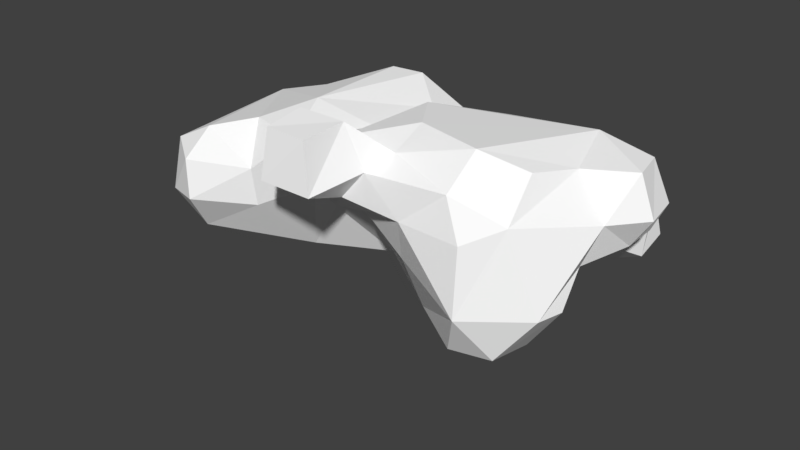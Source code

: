 # Source: Cloud_05_decimate.blend  (saved by Blender 2.77.0; exported with 4.5.12 LTS)
import bpy
from mathutils import Matrix  # noqa: F401  (used for matrix-valued properties, if any)

bpy.ops.wm.read_factory_settings(use_empty=True)
scene = bpy.context.scene
scene.name = 'Scene'

# ---- collections
col_collection_1 = bpy.data.collections.new('Collection 1'); scene.collection.children.link(col_collection_1)

# ---- materials (node trees are filled in below, after node groups)
mat_cloud_material_001 = bpy.data.materials.new('cloud_material.001')
mat_cloud_material_001.alpha_threshold = 0.0
mat_cloud_material_001.use_transparent_shadow = False
mat_cloud_material_001.diffuse_color = (1.0, 1.0, 1.0, 1.0)
mat_cloud_material_001.specular_color = (0.9, 0.9, 0.9)
mat_cloud_material_001.roughness = 0.5
mat_cloud_material_001.specular_intensity = 0.0

# ---- material node trees

# ---- world
world_world = bpy.data.worlds.new('World'); scene.world = world_world
world_world.color = (0.05088, 0.05088, 0.05088)
world_world.use_sun_shadow = False
world_world.sun_shadow_jitter_overblur = 0.0
world_world.cycles.sampling_method = 'MANUAL'

# ---- meshes
me_untitled_001 = bpy.data.meshes.new('Untitled.001')
me_untitled_001.from_pydata([(-0.02686, -0.4881, 0.2702), (-0.02686, -0.466, 0.2912), (-0.05119, -0.466, 0.2702), (0.06899, -0.4881, 0.2702), (0.06899, -0.466, 0.2912), (0.09334, -0.466, 0.2702), (-0.02686, -0.3663, 0.3008), (-0.06233, -0.3663, 0.2702), (0.06899, -0.3663, 0.3008), (0.1045, -0.3663, 0.2702), (-0.02686, -0.3286, 0.2702), (0.06899, -0.3269, 0.2702), (-0.02686, -0.5075, 0.1748), (-0.07264, -0.466, 0.1748), (0.06899, -0.5075, 0.1748), (0.1148, -0.466, 0.1748), (-0.1054, -0.3663, 0.1748), (0.1271, -0.3663, 0.1748), (-0.2186, -0.2851, 0.1748), (-0.1227, -0.3202, 0.1748), (-0.1227, -0.2667, 0.1871), (-0.02686, -0.2667, 0.1895), (0.06899, -0.2667, 0.2202), (0.1648, -0.3231, 0.1748), (0.1648, -0.2667, 0.2055), (0.3565, -0.3198, 0.1748), (0.3565, -0.2667, 0.2277), (-0.2186, -0.167, 0.2161), (-0.1227, -0.167, 0.196), (-0.02686, -0.1778, 0.1748), (0.06899, -0.167, 0.2323), (-0.02598, -0.167, 0.1748), (0.1648, -0.167, 0.2511), (0.3565, -0.167, 0.2605), (0.4524, -0.167, 0.2257), (0.5041, -0.167, 0.1748), (-0.1227, -0.06737, 0.2041), (-0.02686, -0.1455, 0.1748), (-0.02686, -0.06737, 0.1783), (0.06899, -0.06737, 0.2429), (0.4524, -0.06737, 0.2194), (0.5226, -0.06737, 0.1748), (-0.3334, 0.03228, 0.1748), (0.06899, 0.03228, 0.2129), (0.5482, -0.02611, 0.1748), (0.5482, 0.03228, 0.2149), (0.6441, 0.01595, 0.1748), (0.6441, 0.03228, 0.1864), (0.6567, 0.03228, 0.1748), (-0.2186, 0.1319, 0.2249), (-0.2898, 0.1319, 0.1748), (-0.1227, 0.1319, 0.2225), (0.1525, 0.1319, 0.1748), (0.2607, 0.1319, 0.2068), (0.4524, 0.1319, 0.2165), (0.5482, 0.1319, 0.2088), (0.6357, 0.1319, 0.1748), (-0.2186, 0.2316, 0.1753), (-0.2192, 0.2316, 0.1748), (-0.1227, 0.2316, 0.1851), (-0.1078, 0.2316, 0.1748), (0.4524, 0.187, 0.1748), (0.5482, 0.17, 0.1748), (-0.2186, 0.2322, 0.1748), (-0.1227, 0.2436, 0.1748), (-0.02686, -0.466, 0.1186), (0.06899, -0.466, 0.1186), (-0.5061, -0.3691, 0.07932), (-0.5061, -0.3663, 0.08228), (-0.5084, -0.3663, 0.07932), (-0.4103, -0.4203, 0.07932), (-0.4103, -0.3663, 0.1366), (-0.3144, -0.4008, 0.07932), (-0.3144, -0.3663, 0.1194), (-0.02686, -0.3663, 0.1017), (0.06899, -0.3663, 0.1057), (-0.5061, -0.2667, 0.1196), (-0.5403, -0.2667, 0.07932), (-0.4103, -0.2667, 0.1586), (-0.3144, -0.2667, 0.1744), (-0.2186, -0.3573, 0.07932), (-0.1227, -0.3479, 0.07932), (-0.02686, -0.3318, 0.07932), (0.06899, -0.3369, 0.07932), (0.1648, -0.3296, 0.07932), (0.2607, -0.3431, 0.07932), (0.3565, -0.3478, 0.07932), (0.4524, -0.326, 0.07932), (0.4524, -0.2667, 0.167), (0.5199, -0.2667, 0.07932), (-0.02686, -0.167, 0.1742), (0.5482, -0.167, 0.08462), (-0.5061, -0.06737, 0.1337), (-0.4103, -0.06737, 0.1477), (0.5482, -0.06737, 0.1295), (0.5999, -0.06737, 0.07932), (-0.5061, 0.03228, 0.1137), (-0.02686, 0.03228, 0.17), (0.6441, -0.02381, 0.07932), (0.687, 0.03228, 0.07932), (-0.5061, 0.07696, 0.07932), (-0.3928, 0.1319, 0.07932), (-0.02686, 0.1319, 0.1665), (0.672, 0.1319, 0.07932), (-0.02686, 0.2316, 0.1417), (0.2607, 0.2316, 0.1181), (0.5482, 0.2287, 0.07932), (0.6441, 0.1601, 0.07932), (-0.3144, 0.2425, 0.07932), (-0.2186, 0.3312, 0.08402), (-0.224, 0.3312, 0.07932), (-0.02686, 0.2908, 0.07932), (0.06899, 0.24, 0.07932), (-0.2186, 0.3354, 0.07932), (-0.1227, 0.336, 0.07932), (-0.5061, -0.3894, -0.01613), (-0.5257, -0.3663, -0.01613), (-0.4103, -0.4341, -0.01613), (-0.3144, -0.412, -0.01613), (-0.5828, -0.2667, -0.01613), (-0.2186, -0.3553, -0.01613), (-0.02686, -0.2667, 0.01717), (-0.03759, -0.2667, -0.01613), (0.06899, -0.2667, 0.03256), (0.2607, -0.3342, -0.01613), (0.3565, -0.352, -0.01613), (-0.6019, -0.2217, -0.01613), (-0.6019, -0.167, 0.02625), (-0.6396, -0.167, -0.01613), (-0.02686, -0.259, -0.01613), (0.06899, -0.2471, -0.01613), (0.5843, -0.167, -0.01613), (-0.6019, -0.06737, 0.06443), (-0.6652, -0.06737, -0.01613), (0.5735, -0.06737, -0.01613), (-0.6019, 0.03228, 0.02279), (-0.6318, 0.03228, -0.01613), (0.6441, 0.03228, 0.007683), (0.6076, 0.03228, -0.01613), (-0.6019, 0.06723, -0.01613), (-0.5061, 0.1318, -0.01613), (-0.5056, 0.1319, -0.01613), (0.6441, 0.1319, 0.03006), (0.6184, 0.1319, -0.01613), (-0.4103, 0.1794, -0.01613), (0.5824, 0.2316, -0.01613), (-0.3144, 0.3017, -0.01613), (-0.02686, 0.3175, -0.01613), (-0.08825, 0.3312, -0.01613), (0.06899, 0.3132, -0.01613), (0.2607, 0.3129, -0.01613), (0.4524, 0.3312, 0.01201), (0.3915, 0.3312, -0.01613), (0.5482, 0.3211, -0.01613), (0.5357, 0.3312, -0.01613), (-0.2186, 0.3619, -0.01613), (-0.1227, 0.354, -0.01613), (0.4524, 0.361, -0.01613), (-0.5061, -0.3332, -0.1116), (0.1648, -0.2667, -0.04218), (0.2607, -0.3102, -0.1116), (0.2108, -0.2667, -0.1116), (0.3565, -0.3516, -0.1116), (0.4524, -0.348, -0.1116), (0.5598, -0.2667, -0.1116), (-0.6019, -0.2264, -0.1116), (-0.6559, -0.167, -0.1116), (-0.1227, -0.2624, -0.1116), (0.582, -0.167, -0.1116), (-0.6762, -0.06737, -0.1116), (0.5482, -0.06737, -0.05196), (-0.6468, 0.03228, -0.1116), (0.4524, 0.03228, -0.09606), (0.4404, 0.03228, -0.1116), (0.5482, 0.03228, -0.03504), (-0.6019, 0.08224, -0.1116), (-0.5061, 0.1319, -0.01915), (0.4524, 0.07563, -0.1116), (0.5482, 0.1319, -0.07869), (-0.5061, 0.142, -0.1116), (-0.4103, 0.1912, -0.1116), (0.5482, 0.1872, -0.1116), (0.5756, 0.2316, -0.1116), (-0.3144, 0.2986, -0.1116), (-0.2281, 0.3312, -0.1116), (-0.1227, 0.3312, -0.06617), (-0.1995, 0.3312, -0.1116), (-0.02686, 0.3189, -0.1116), (0.06899, 0.3312, -0.0727), (0.02466, 0.3312, -0.1116), (0.1648, 0.3312, -0.03595), (0.5482, 0.3312, -0.03333), (0.5668, 0.3312, -0.1116), (-0.2186, 0.3369, -0.1116), (0.06899, 0.3561, -0.1116), (0.1648, 0.377, -0.1116), (0.2607, 0.3542, -0.1116), (0.3565, 0.3556, -0.1116), (0.4524, 0.3834, -0.1116), (0.5482, 0.3524, -0.1116), (-0.4103, -0.3663, -0.129), (0.3565, -0.32, -0.207), (0.2687, -0.2667, -0.207), (0.4524, -0.3093, -0.207), (0.5028, -0.2667, -0.207), (-0.6019, -0.177, -0.207), (-0.6114, -0.167, -0.207), (-0.5061, -0.2359, -0.207), (-0.4103, -0.2443, -0.207), (-0.3144, -0.167, -0.1992), (-0.1227, -0.167, -0.1858), (-0.02686, -0.167, -0.1414), (0.06899, -0.167, -0.1207), (0.1708, -0.167, -0.207), (0.525, -0.167, -0.207), (-0.6453, -0.06737, -0.207), (0.06899, -0.06737, -0.195), (0.4524, -0.06737, -0.1916), (-0.6027, 0.03228, -0.207), (-0.02686, -0.0481, -0.207), (0.3565, 0.03228, -0.191), (-0.6019, 0.03318, -0.207), (-0.5061, 0.1093, -0.207), (0.337, 0.1319, -0.207), (0.4524, 0.1319, -0.1492), (-0.4103, 0.1402, -0.207), (0.4524, 0.2316, -0.1998), (0.5482, 0.2316, -0.1559), (-0.2186, 0.3312, -0.1182), (-0.1227, 0.2813, -0.207), (-0.02686, 0.2865, -0.207), (0.04195, 0.3312, -0.207), (0.3565, 0.3312, -0.1499), (0.2729, 0.3312, -0.207), (0.4524, 0.3312, -0.186), (0.5482, 0.3312, -0.1414), (0.06899, 0.3521, -0.207), (0.1648, 0.3756, -0.207), (0.3565, -0.2667, -0.2594), (0.4524, -0.2667, -0.2463), (-0.6019, -0.167, -0.2163), (-0.5061, -0.167, -0.2735), (-0.4103, -0.167, -0.2674), (0.2607, -0.167, -0.2593), (0.3565, -0.167, -0.2762), (0.4524, -0.167, -0.2612), (-0.6019, -0.06737, -0.2587), (-0.5061, -0.07662, -0.3025), (-0.5139, -0.06737, -0.3025), (-0.4103, -0.06737, -0.2968), (-0.3144, -0.06737, -0.2359), (-0.2186, -0.06737, -0.2183), (-0.1227, -0.06737, -0.2345), (0.1648, -0.06737, -0.2485), (0.2607, -0.06737, -0.26), (0.3565, -0.06737, -0.2381), (-0.6019, 0.03228, -0.2081), (-0.5061, 0.03228, -0.2877), (-0.4103, 0.03228, -0.285), (-0.3144, 0.03228, -0.2756), (-0.2186, 0.03228, -0.2894), (-0.1227, 0.03228, -0.2856), (-0.02686, 0.03228, -0.26), (0.1648, 0.03228, -0.2623), (0.2607, 0.03228, -0.2546), (-0.3144, 0.1319, -0.2746), (-0.2186, 0.1017, -0.3025), (-0.2407, 0.1319, -0.3025), (-0.1227, 0.09942, -0.3025), (-0.02686, 0.1319, -0.3018), (-0.03206, 0.1319, -0.3025), (0.06899, 0.1319, -0.299), (-0.3144, 0.2316, -0.2218), (-0.2186, 0.1583, -0.3025), (-0.2186, 0.2316, -0.2776), (-0.02686, 0.1361, -0.3025), (0.1648, 0.1588, -0.3025), (0.2145, 0.2316, -0.3025), (0.3565, 0.2316, -0.213), (-0.1227, 0.2348, -0.3025), (-0.02686, 0.2798, -0.3025), (0.06899, 0.2962, -0.3025), (0.1648, 0.3312, -0.2704), (-0.5061, -0.06737, -0.3073), (-0.2186, 0.1319, -0.3189), (-0.1227, 0.1229, -0.3979), (-0.1331, 0.1319, -0.3979), (-0.02686, 0.1075, -0.3979), (-0.02686, 0.1319, -0.3079), (0.01276, 0.1319, -0.3979), (-0.1688, 0.2316, -0.3979), (0.1648, 0.2316, -0.3293), (0.07378, 0.2316, -0.3979), (-0.1227, 0.3085, -0.3979), (-0.02686, 0.3312, -0.3939), (-0.03717, 0.3312, -0.3979), (-0.02405, 0.3312, -0.3979), (-0.02686, 0.3329, -0.3979), (-0.1227, 0.1319, -0.444), (-0.02686, 0.1252, -0.4934), (-0.06594, 0.1319, -0.4934), (-0.01662, 0.1319, -0.4934), (-0.1227, 0.1582, -0.4934), (-0.1507, 0.2316, -0.4934), (0.03335, 0.2316, -0.4934), (-0.1227, 0.278, -0.4934), (-0.02686, 0.3051, -0.4934), (-0.02686, 0.3312, -0.4071), (-0.02686, 0.1319, -0.5009), (-0.1227, 0.2316, -0.521), (-0.02686, 0.2316, -0.5368)], [], [(0, 1, 2), (3, 4, 1), (3, 1, 0), (5, 4, 3), (2, 1, 6), (2, 6, 7), (1, 4, 8), (1, 8, 6), (4, 5, 9), (4, 9, 8), (7, 6, 10), (6, 8, 11), (6, 11, 10), (8, 9, 11), (0, 2, 13), (0, 13, 12), (3, 0, 12), (3, 12, 14), (5, 3, 14), (5, 14, 15), (2, 7, 16), (2, 16, 13), (9, 5, 15), (9, 15, 17), (19, 20, 18), (7, 10, 21), (21, 20, 19), (19, 16, 7), (7, 21, 19), (10, 11, 22), (10, 22, 21), (11, 9, 17), (17, 23, 24), (24, 22, 11), (11, 17, 24), (25, 26, 24), (25, 24, 23), (88, 26, 25), (79, 18, 27), (18, 20, 28), (18, 28, 27), (20, 21, 29), (21, 22, 30), (21, 30, 31), (21, 31, 29), (22, 24, 32), (22, 32, 30), (24, 26, 32), (26, 33, 32), (26, 88, 34), (26, 34, 33), (35, 34, 88), (27, 28, 36), (28, 20, 37), (28, 37, 38), (28, 38, 36), (31, 30, 39), (31, 39, 38), (31, 38, 37), (30, 32, 39), (33, 34, 40), (34, 35, 41), (34, 41, 40), (27, 36, 51), (36, 38, 97), (36, 97, 51), (38, 39, 43), (38, 43, 97), (32, 33, 54), (32, 54, 39), (33, 40, 54), (40, 41, 44), (40, 44, 45), (40, 45, 54), (46, 47, 45), (46, 45, 44), (48, 47, 46), (42, 27, 49), (42, 49, 50), (27, 51, 49), (51, 97, 102), (43, 52, 97), (43, 39, 53), (43, 53, 52), (39, 54, 53), (54, 45, 55), (45, 47, 56), (45, 56, 55), (47, 48, 56), (50, 49, 57), (50, 57, 58), (49, 51, 59), (49, 59, 57), (51, 102, 60), (51, 60, 59), (53, 54, 61), (54, 55, 62), (54, 62, 61), (55, 56, 62), (58, 57, 63), (57, 59, 64), (57, 64, 63), (59, 60, 64), (12, 13, 65), (14, 12, 65), (14, 65, 66), (15, 14, 66), (67, 68, 69), (70, 71, 68), (70, 68, 67), (72, 73, 71), (72, 71, 70), (80, 73, 72), (13, 16, 74), (13, 74, 65), (66, 65, 74), (66, 74, 75), (17, 15, 66), (17, 66, 75), (69, 68, 76), (69, 76, 77), (68, 71, 78), (68, 78, 76), (71, 73, 79), (71, 79, 78), (79, 73, 80), (18, 79, 80), (19, 18, 80), (19, 80, 81), (16, 19, 81), (16, 81, 82), (16, 82, 74), (75, 74, 82), (75, 82, 83), (23, 17, 75), (23, 75, 83), (23, 83, 84), (25, 23, 84), (25, 84, 85), (25, 85, 86), (88, 25, 86), (88, 86, 87), (89, 88, 87), (77, 76, 92), (76, 78, 93), (76, 93, 92), (78, 79, 93), (20, 29, 90), (29, 31, 90), (88, 89, 91), (35, 88, 91), (77, 92, 132), (79, 27, 93), (37, 20, 90), (31, 37, 90), (41, 35, 91), (41, 91, 94), (91, 95, 94), (132, 92, 96), (132, 96, 135), (92, 93, 96), (27, 42, 96), (27, 96, 93), (44, 41, 94), (46, 44, 94), (46, 94, 95), (46, 95, 98), (48, 46, 98), (48, 98, 99), (135, 96, 100), (96, 101, 100), (101, 96, 42), (42, 50, 101), (97, 52, 102), (56, 48, 99), (56, 99, 103), (50, 58, 101), (60, 102, 104), (102, 52, 112), (102, 112, 104), (52, 105, 112), (52, 53, 105), (53, 61, 105), (61, 62, 106), (62, 56, 107), (62, 107, 106), (56, 103, 107), (58, 63, 109), (109, 110, 108), (108, 101, 58), (58, 109, 108), (63, 64, 109), (64, 60, 104), (104, 111, 114), (64, 104, 114), (104, 112, 111), (110, 109, 113), (109, 64, 114), (109, 114, 113), (67, 69, 116), (67, 116, 115), (70, 67, 115), (70, 115, 117), (72, 70, 117), (72, 117, 118), (80, 72, 118), (80, 118, 120), (69, 77, 119), (69, 119, 116), (81, 80, 120), (81, 120, 82), (82, 122, 121), (83, 82, 121), (83, 121, 123), (84, 83, 123), (84, 123, 159), (85, 84, 159), (85, 159, 124), (86, 85, 124), (86, 124, 125), (87, 86, 125), (87, 125, 163), (89, 87, 163), (126, 127, 128), (77, 127, 126), (77, 126, 119), (121, 122, 129), (123, 121, 129), (123, 129, 130), (159, 123, 130), (91, 89, 131), (128, 127, 132), (128, 132, 133), (77, 132, 127), (95, 91, 131), (95, 131, 134), (133, 132, 135), (133, 135, 136), (98, 95, 134), (98, 134, 138), (98, 138, 137), (99, 98, 137), (136, 135, 139), (135, 100, 140), (135, 140, 139), (100, 101, 141), (100, 141, 140), (137, 138, 143), (137, 143, 142), (103, 99, 137), (103, 137, 142), (141, 101, 144), (106, 107, 142), (142, 143, 145), (106, 142, 145), (107, 103, 142), (101, 108, 146), (101, 146, 144), (108, 110, 146), (114, 111, 147), (114, 147, 148), (111, 112, 149), (111, 149, 147), (112, 190, 149), (112, 105, 150), (112, 150, 190), (105, 61, 151), (105, 151, 152), (105, 152, 150), (106, 153, 154), (154, 151, 61), (61, 106, 154), (106, 145, 153), (110, 113, 155), (110, 155, 146), (113, 114, 156), (113, 156, 155), (114, 148, 156), (152, 151, 157), (151, 154, 157), (115, 116, 158), (117, 115, 158), (117, 158, 200), (118, 117, 200), (116, 119, 165), (116, 165, 158), (120, 118, 200), (120, 200, 167), (82, 120, 167), (122, 82, 167), (124, 159, 161), (124, 161, 160), (125, 124, 160), (125, 160, 162), (163, 125, 162), (89, 163, 164), (126, 128, 166), (126, 166, 165), (119, 126, 165), (129, 122, 167), (129, 167, 211), (130, 129, 211), (130, 211, 212), (159, 130, 212), (159, 212, 161), (131, 89, 164), (131, 164, 168), (128, 133, 169), (128, 169, 166), (134, 131, 168), (134, 168, 170), (133, 136, 171), (133, 171, 169), (170, 173, 172), (170, 172, 174), (138, 134, 170), (138, 170, 174), (136, 139, 175), (136, 175, 171), (139, 140, 176), (139, 176, 179), (139, 179, 175), (140, 141, 176), (172, 173, 177), (174, 172, 177), (174, 177, 178), (143, 138, 174), (143, 174, 178), (141, 144, 180), (141, 180, 179), (141, 179, 176), (178, 177, 181), (145, 143, 178), (145, 178, 181), (145, 181, 182), (144, 146, 183), (144, 183, 180), (146, 184, 183), (185, 187, 186), (148, 147, 187), (148, 187, 185), (147, 149, 188), (147, 188, 189), (147, 189, 187), (149, 190, 188), (190, 150, 196), (150, 197, 196), (150, 152, 197), (154, 153, 191), (153, 145, 182), (153, 182, 192), (153, 192, 191), (146, 155, 193), (146, 193, 184), (155, 156, 185), (155, 185, 186), (155, 186, 193), (156, 148, 185), (189, 188, 194), (188, 190, 195), (188, 195, 194), (190, 196, 195), (152, 157, 198), (152, 198, 197), (157, 154, 191), (157, 191, 199), (157, 199, 198), (191, 192, 199), (158, 208, 200), (200, 208, 167), (160, 161, 202), (162, 160, 202), (162, 202, 201), (163, 162, 201), (163, 201, 203), (164, 163, 203), (164, 203, 204), (165, 166, 206), (165, 206, 205), (165, 205, 207), (165, 207, 158), (208, 158, 207), (167, 208, 209), (167, 209, 210), (211, 167, 210), (161, 212, 213), (213, 202, 161), (168, 164, 204), (168, 204, 214), (166, 169, 215), (166, 215, 206), (210, 209, 251), (211, 210, 219), (211, 219, 212), (213, 212, 216), (170, 214, 217), (170, 168, 214), (169, 171, 218), (169, 218, 215), (216, 212, 219), (255, 220, 173), (173, 217, 255), (173, 170, 217), (171, 175, 221), (171, 221, 218), (175, 179, 222), (175, 222, 221), (179, 225, 222), (177, 173, 220), (177, 220, 223), (177, 223, 224), (179, 180, 225), (224, 223, 278), (224, 278, 226), (181, 177, 224), (181, 224, 226), (181, 226, 227), (182, 181, 227), (180, 183, 272), (180, 272, 225), (183, 184, 228), (183, 228, 272), (186, 187, 229), (186, 229, 228), (187, 230, 229), (187, 189, 231), (187, 231, 230), (232, 278, 233), (226, 278, 232), (226, 232, 234), (227, 226, 234), (227, 234, 235), (192, 182, 227), (192, 227, 235), (184, 193, 228), (193, 186, 228), (189, 194, 236), (189, 236, 231), (194, 195, 237), (194, 237, 236), (195, 196, 233), (195, 233, 237), (196, 197, 232), (196, 232, 233), (197, 198, 234), (197, 234, 232), (198, 199, 235), (198, 235, 234), (199, 192, 235), (201, 202, 238), (203, 201, 238), (203, 238, 239), (204, 203, 239), (205, 206, 240), (207, 205, 240), (207, 240, 241), (208, 207, 241), (208, 241, 242), (209, 208, 242), (202, 213, 243), (202, 243, 244), (202, 244, 238), (239, 238, 244), (239, 244, 245), (214, 204, 239), (214, 239, 245), (206, 215, 246), (206, 246, 240), (241, 240, 246), (241, 246, 248), (241, 248, 247), (242, 241, 247), (242, 247, 249), (209, 242, 249), (209, 249, 250), (251, 209, 250), (210, 251, 252), (219, 210, 252), (213, 216, 253), (213, 253, 254), (213, 254, 243), (244, 243, 254), (244, 254, 255), (217, 245, 244), (217, 244, 255), (217, 214, 245), (215, 218, 256), (215, 256, 246), (248, 246, 256), (248, 256, 257), (249, 257, 258), (250, 249, 258), (250, 258, 259), (251, 250, 259), (251, 259, 260), (252, 251, 260), (252, 260, 261), (219, 252, 261), (219, 261, 262), (216, 219, 262), (216, 263, 253), (254, 253, 263), (254, 263, 264), (220, 255, 254), (220, 254, 264), (218, 221, 256), (221, 222, 257), (221, 257, 256), (222, 225, 258), (222, 258, 257), (259, 258, 225), (259, 225, 265), (260, 259, 265), (260, 265, 267), (260, 267, 266), (261, 260, 266), (261, 266, 268), (262, 261, 268), (262, 268, 270), (262, 270, 269), (216, 262, 269), (216, 269, 271), (263, 216, 271), (263, 271, 276), (264, 263, 276), (223, 220, 264), (225, 272, 265), (267, 265, 272), (267, 272, 274), (267, 274, 273), (274, 279, 273), (269, 270, 275), (271, 269, 275), (264, 276, 277), (278, 223, 264), (278, 264, 277), (272, 228, 274), (228, 229, 279), (228, 279, 274), (229, 230, 280), (229, 280, 279), (230, 231, 281), (230, 281, 280), (233, 278, 277), (233, 277, 282), (231, 236, 281), (236, 237, 282), (236, 282, 281), (237, 233, 282), (247, 248, 283), (249, 247, 283), (248, 257, 283), (257, 249, 283), (266, 267, 284), (268, 266, 284), (268, 284, 286), (268, 286, 285), (270, 268, 285), (270, 285, 287), (270, 287, 288), (289, 288, 287), (267, 273, 284), (273, 279, 290), (273, 290, 286), (273, 286, 284), (275, 270, 288), (271, 275, 288), (271, 288, 289), (271, 289, 292), (276, 271, 292), (276, 292, 291), (277, 276, 291), (279, 293, 290), (279, 280, 294), (279, 294, 295), (279, 295, 293), (280, 281, 292), (280, 292, 296), (280, 296, 294), (281, 282, 291), (281, 291, 292), (282, 277, 291), (295, 294, 297), (294, 296, 297), (285, 286, 298), (287, 285, 298), (287, 298, 300), (287, 300, 299), (289, 287, 299), (289, 299, 301), (286, 290, 303), (286, 303, 302), (286, 302, 298), (300, 298, 302), (292, 289, 301), (292, 301, 304), (290, 293, 305), (290, 305, 303), (293, 295, 307), (293, 307, 306), (293, 306, 305), (296, 292, 304), (306, 307, 296), (296, 304, 306), (295, 297, 307), (297, 296, 307), (299, 300, 308), (301, 299, 308), (302, 303, 309), (300, 302, 309), (300, 309, 310), (300, 310, 308), (304, 301, 308), (304, 308, 310), (303, 305, 309), (305, 306, 310), (305, 310, 309), (306, 304, 310)])
me_untitled_001.materials.append(mat_cloud_material_001)
me_untitled_001.use_remesh_preserve_volume = False
me_untitled_001.use_remesh_preserve_attributes = False
me_untitled_001.use_mirror_vertex_groups = False
me_untitled_001.update()
me_untitled_001.normals_split_custom_set([tuple(v) for v in zip(*[iter([-0.5307, -0.5834, 0.6149, -0.5307, -0.5834, 0.6149, -0.5307, -0.5834, 0.6149, -6.333e-05, -0.6883, 0.7254, -6.333e-05, -0.6883, 0.7254, -6.333e-05, -0.6883, 0.7254, -6.336e-05, -0.6883, 0.7254, -6.336e-05, -0.6883, 0.7254, -6.336e-05, -0.6883, 0.7254, 0.5307, -0.5834, 0.6149, 0.5307, -0.5834, 0.6149, 0.5307, -0.5834, 0.6149, -0.6517, -0.07242, 0.755, -0.6517, -0.07242, 0.755, -0.6517, -0.07242, 0.755, -0.651, -0.07277, 0.7556, -0.651, -0.07277, 0.7556, -0.651, -0.07277, 0.7556, -8.736e-05, -0.09547, 0.9954, -8.736e-05, -0.09547, 0.9954, -8.736e-05, -0.09547, 0.9954, -8.231e-05, -0.09548, 0.9954, -8.231e-05, -0.09548, 0.9954, -8.231e-05, -0.09548, 0.9954, 0.6516, -0.07285, 0.755, 0.6516, -0.07285, 0.755, 0.6516, -0.07285, 0.755, 0.6509, -0.07248, 0.7557, 0.6509, -0.07248, 0.7557, 0.6509, -0.07248, 0.7557, -0.5562, 0.5232, 0.6456, -0.5562, 0.5232, 0.6456, -0.5562, 0.5232, 0.6456, -6.546e-05, 0.6129, 0.7902, -6.546e-05, 0.6129, 0.7902, -6.546e-05, 0.6129, 0.7902, -0.01115, 0.6296, 0.7769, -0.01115, 0.6296, 0.7769, -0.01115, 0.6296, 0.7769, 0.5627, 0.5067, 0.6532, 0.5627, 0.5067, 0.6532, 0.5627, 0.5067, 0.6532, -0.6654, -0.7314, 0.1495, -0.6654, -0.7314, 0.1495, -0.6654, -0.7314, 0.1495, -0.6643, -0.7325, 0.1487, -0.6643, -0.7325, 0.1487, -0.6643, -0.7325, 0.1487, -9.019e-05, -0.98, 0.1989, -9.019e-05, -0.98, 0.1989, -9.019e-05, -0.98, 0.1989, -8.23e-05, -0.98, 0.1989, -8.23e-05, -0.98, 0.1989, -8.23e-05, -0.98, 0.1989, 0.6654, -0.7315, 0.1485, 0.6654, -0.7315, 0.1485, 0.6654, -0.7315, 0.1485, 0.6642, -0.7325, 0.1492, 0.6642, -0.7325, 0.1492, 0.6642, -0.7325, 0.1492, -0.9068, -0.1014, 0.4091, -0.9068, -0.1014, 0.4091, -0.9068, -0.1014, 0.4091, -0.9291, -0.3054, 0.2087, -0.9291, -0.3054, 0.2087, -0.9291, -0.3054, 0.2087, 0.9699, -0.1084, 0.2179, 0.9699, -0.1084, 0.2179, 0.9699, -0.1084, 0.2179, 0.9662, -0.1191, 0.2286, 0.9662, -0.1191, 0.2286, 0.9662, -0.1191, 0.2286, -0.0818, -0.2234, 0.9713, -0.0818, -0.2234, 0.9713, -0.0818, -0.2234, 0.9713, -0.6448, 0.6065, 0.4653, -0.6448, 0.6065, 0.4653, -0.6448, 0.6065, 0.4653, -0.0245, -0.2241, 0.9743, -0.0245, -0.2241, 0.9743, -0.0245, -0.2241, 0.9743, -0.8625, -0.3237, 0.3891, -0.8625, -0.3237, 0.3891, -0.8625, -0.3237, 0.3891, -0.4571, 0.6525, 0.6045, -0.4571, 0.6525, 0.6045, -0.4571, 0.6525, 0.6045, -0.01131, 0.6386, 0.7694, -0.01131, 0.6386, 0.7694, -0.01131, 0.6386, 0.7694, -0.1916, 0.7787, 0.5974, -0.1916, 0.7787, 0.5974, -0.1916, 0.7787, 0.5974, 0.7319, 0.659, 0.1732, 0.7319, 0.659, 0.1732, 0.7319, 0.659, 0.1732, 0.4789, -0.4191, 0.7714, 0.4789, -0.4191, 0.7714, 0.4789, -0.4191, 0.7714, 0.1177, 0.6342, 0.7641, 0.1177, 0.6342, 0.7641, 0.1177, 0.6342, 0.7641, 0.6758, -0.4386, 0.5923, 0.6758, -0.4386, 0.5923, 0.6758, -0.4386, 0.5923, -0.08185, -0.7031, 0.7064, -0.08185, -0.7031, 0.7064, -0.08185, -0.7031, 0.7064, 0.00832, -0.4774, 0.8787, 0.00832, -0.4774, 0.8787, 0.00832, -0.4774, 0.8787, 0.4095, -0.6436, 0.6466, 0.4095, -0.6436, 0.6466, 0.4095, -0.6436, 0.6466, -0.06693, -0.33, 0.9416, -0.06693, -0.33, 0.9416, -0.06693, -0.33, 0.9416, -0.1101, -0.08868, 0.99, -0.1101, -0.08868, 0.99, -0.1101, -0.08868, 0.99, 0.1945, -0.3244, 0.9257, 0.1945, -0.3244, 0.9257, 0.1945, -0.3244, 0.9257, -0.0248, 0.1634, 0.9862, -0.0248, 0.1634, 0.9862, -0.0248, 0.1634, 0.9862, -0.3034, -0.1143, 0.946, -0.3034, -0.1143, 0.946, -0.3034, -0.1143, 0.946, -0.5135, 0.1298, 0.8482, -0.5135, 0.1298, 0.8482, -0.5135, 0.1298, 0.8482, -0.8961, 0.07255, 0.4379, -0.8961, 0.07255, 0.4379, -0.8961, 0.07255, 0.4379, 0.1387, -0.4123, 0.9004, 0.1387, -0.4123, 0.9004, 0.1387, -0.4123, 0.9004, -0.1914, -0.1177, 0.9744, -0.1914, -0.1177, 0.9744, -0.1914, -0.1177, 0.9744, -0.1048, -0.414, 0.9042, -0.1048, -0.414, 0.9042, -0.1048, -0.414, 0.9042, -0.04662, -0.3126, 0.9487, -0.04662, -0.3126, 0.9487, -0.04662, -0.3126, 0.9487, 0.479, -0.4455, 0.7563, 0.479, -0.4455, 0.7563, 0.479, -0.4455, 0.7563, 0.3264, -0.2958, 0.8978, 0.3264, -0.2958, 0.8978, 0.3264, -0.2958, 0.8978, 0.647, -0.387, 0.657, 0.647, -0.387, 0.657, 0.647, -0.387, 0.657, 0.205, -0.07965, 0.9755, 0.205, -0.07965, 0.9755, 0.205, -0.07965, 0.9755, 0.234, -0.08674, 0.9684, 0.234, -0.08674, 0.9684, 0.234, -0.08674, 0.9684, 0.2255, -0.04389, 0.9733, 0.2255, -0.04389, 0.9733, 0.2255, -0.04389, 0.9733, 0.2596, -0.07859, 0.9625, 0.2596, -0.07859, 0.9625, 0.2596, -0.07859, 0.9625, -0.5157, -0.0909, 0.8519, -0.5157, -0.0909, 0.8519, -0.5157, -0.0909, 0.8519, -0.5586, -0.03421, 0.8287, -0.5586, -0.03421, 0.8287, -0.5586, -0.03421, 0.8287, -0.7422, -0.03019, 0.6695, -0.7422, -0.03019, 0.6695, -0.7422, -0.03019, 0.6695, -0.1917, -0.1041, 0.9759, -0.1917, -0.1041, 0.9759, -0.1917, -0.1041, 0.9759, 0.3411, 0.05886, 0.9382, 0.3411, 0.05886, 0.9382, 0.3411, 0.05886, 0.9382, 0.6958, -0.1292, 0.7065, 0.6958, -0.1292, 0.7065, 0.6958, -0.1292, 0.7065, 0.5359, 0.05287, 0.8426, 0.5359, 0.05287, 0.8426, 0.5359, 0.05287, 0.8426, 0.2149, -0.08956, 0.9725, 0.2149, -0.08956, 0.9725, 0.2149, -0.08956, 0.9725, 0.2595, 0.07999, 0.9624, 0.2595, 0.07999, 0.9624, 0.2595, 0.07999, 0.9624, 0.4103, -0.08362, 0.9081, 0.4103, -0.08362, 0.9081, 0.4103, -0.08362, 0.9081, -0.5423, 0.2422, 0.8045, -0.5423, 0.2422, 0.8045, -0.5423, 0.2422, 0.8045, -0.4072, 0.07565, 0.9102, -0.4072, 0.07565, 0.9102, -0.4072, 0.07565, 0.9102, -0.04845, 0.1606, 0.9858, -0.04845, 0.1606, 0.9858, -0.04845, 0.1606, 0.9858, 0.0173, 0.09843, 0.995, 0.0173, 0.09843, 0.995, 0.0173, 0.09843, 0.995, 0.3822, 0.01343, 0.924, 0.3822, 0.01343, 0.924, 0.3822, 0.01343, 0.924, 0.5091, -0.3167, 0.8004, 0.5091, -0.3167, 0.8004, 0.5091, -0.3167, 0.8004, 0.5316, -0.4801, 0.6977, 0.5316, -0.4801, 0.6977, 0.5316, -0.4801, 0.6977, 0.03144, 0.01452, 0.9994, 0.03144, 0.01452, 0.9994, 0.03144, 0.01452, 0.9994, 0.2357, -0.5639, 0.7915, 0.2357, -0.5639, 0.7915, 0.2357, -0.5639, 0.7915, 0.2414, -0.5501, 0.7995, 0.2414, -0.5501, 0.7995, 0.2414, -0.5501, 0.7995, 0.6014, -0.4636, 0.6507, 0.6014, -0.4636, 0.6507, 0.6014, -0.4636, 0.6507, -0.3801, -0.02704, 0.9246, -0.3801, -0.02704, 0.9246, -0.3801, -0.02704, 0.9246, -0.5581, 0.2442, 0.7931, -0.5581, 0.2442, 0.7931, -0.5581, 0.2442, 0.7931, 0.02494, -0.02922, 0.9993, 0.02494, -0.02922, 0.9993, 0.02494, -0.02922, 0.9993, 0.5043, 0.03051, 0.863, 0.5043, 0.03051, 0.863, 0.5043, 0.03051, 0.863, -0.3359, 0.5688, 0.7508, -0.3359, 0.5688, 0.7508, -0.3359, 0.5688, 0.7508, -0.1185, 0.2863, 0.9508, -0.1185, 0.2863, 0.9508, -0.1185, 0.2863, 0.9508, -0.2429, 0.5175, 0.8205, -0.2429, 0.5175, 0.8205, -0.2429, 0.5175, 0.8205, -0.04936, 0.2238, 0.9734, -0.04936, 0.2238, 0.9734, -0.04936, 0.2238, 0.9734, 0.08055, 0.06183, 0.9948, 0.08055, 0.06183, 0.9948, 0.08055, 0.06183, 0.9948, 0.2828, 0.1346, 0.9497, 0.2828, 0.1346, 0.9497, 0.2828, 0.1346, 0.9497, 0.3615, 0.05784, 0.9306, 0.3615, 0.05784, 0.9306, 0.3615, 0.05784, 0.9306, 0.6719, 0.1413, 0.727, 0.6719, 0.1413, 0.727, 0.6719, 0.1413, 0.727, -0.5331, 0.3768, 0.7575, -0.5331, 0.3768, 0.7575, -0.5331, 0.3768, 0.7575, -0.5919, 0.4193, 0.6884, -0.5919, 0.4193, 0.6884, -0.5919, 0.4193, 0.6884, 0.02336, 0.3516, 0.9358, 0.02336, 0.3516, 0.9358, 0.02336, 0.3516, 0.9358, -0.09051, 0.4435, 0.8917, -0.09051, 0.4435, 0.8917, -0.09051, 0.4435, 0.8917, 0.478, 0.32, 0.818, 0.478, 0.32, 0.818, 0.478, 0.32, 0.818, 0.5412, 0.2958, 0.7872, 0.5412, 0.2958, 0.7872, 0.5412, 0.2958, 0.7872, -0.04038, 0.6034, 0.7964, -0.04038, 0.6034, 0.7964, -0.04038, 0.6034, 0.7964, 0.06031, 0.6645, 0.7448, 0.06031, 0.6645, 0.7448, 0.06031, 0.6645, 0.7448, 0.1066, 0.6004, 0.7925, 0.1066, 0.6004, 0.7925, 0.1066, 0.6004, 0.7925, 0.2784, 0.6394, 0.7167, 0.2784, 0.6394, 0.7167, 0.2784, 0.6394, 0.7167, -0.5536, 0.5283, 0.6438, -0.5536, 0.5283, 0.6438, -0.5536, 0.5283, 0.6438, -0.07704, 0.6466, 0.7589, -0.07704, 0.6466, 0.7589, -0.07704, 0.6466, 0.7589, -0.0752, 0.6325, 0.7709, -0.0752, 0.6325, 0.7709, -0.0752, 0.6325, 0.7709, 0.4636, 0.5746, 0.6744, 0.4636, 0.5746, 0.6744, 0.4636, 0.5746, 0.6744, -0.5892, -0.6498, -0.4802, -0.5892, -0.6498, -0.4802, -0.5892, -0.6498, -0.4802, -6.747e-05, -0.8042, -0.5943, -6.747e-05, -0.8042, -0.5943, -6.747e-05, -0.8042, -0.5943, -6.801e-05, -0.8042, -0.5943, -6.801e-05, -0.8042, -0.5943, -6.801e-05, -0.8042, -0.5943, 0.5892, -0.6498, -0.4802, 0.5892, -0.6498, -0.4802, 0.5892, -0.6498, -0.4802, -0.6626, -0.5479, 0.5106, -0.6626, -0.5479, 0.5106, -0.6626, -0.5479, 0.5106, -0.3625, -0.6782, 0.6393, -0.3625, -0.6782, 0.6393, -0.3625, -0.6782, 0.6393, -0.3644, -0.6813, 0.6349, -0.3644, -0.6813, 0.6349, -0.3644, -0.6813, 0.6349, 0.1167, -0.7526, 0.648, 0.1167, -0.7526, 0.648, 0.1167, -0.7526, 0.648, 0.1468, -0.7198, 0.6785, 0.1468, -0.7198, 0.6785, 0.1468, -0.7198, 0.6785, 0.3249, -0.7167, 0.6171, 0.3249, -0.7167, 0.6171, 0.3249, -0.7167, 0.6171, -0.6647, -0.2185, -0.7145, -0.6647, -0.2185, -0.7145, -0.6647, -0.2185, -0.7145, -0.7708, -0.1065, -0.6281, -0.7708, -0.1065, -0.6281, -0.7708, -0.1065, -0.6281, -0.0001133, -0.1671, -0.9859, -0.0001133, -0.1671, -0.9859, -0.0001133, -0.1671, -0.9859, 0.04107, -0.1283, -0.9909, 0.04107, -0.1283, -0.9909, 0.04107, -0.1283, -0.9909, 0.7716, -0.09509, -0.6289, 0.7716, -0.09509, -0.6289, 0.7716, -0.09509, -0.6289, 0.7628, -0.08303, -0.6412, 0.7628, -0.08303, -0.6412, 0.7628, -0.08303, -0.6412, -0.7722, -0.223, 0.595, -0.7722, -0.223, 0.595, -0.7722, -0.223, 0.595, -0.741, -0.2371, 0.6283, -0.741, -0.2371, 0.6283, -0.741, -0.2371, 0.6283, -0.4844, -0.1888, 0.8543, -0.4844, -0.1888, 0.8543, -0.4844, -0.1888, 0.8543, -0.3563, -0.3279, 0.875, -0.3563, -0.3279, 0.875, -0.3563, -0.3279, 0.875, 0.1557, -0.4777, 0.8646, 0.1557, -0.4777, 0.8646, 0.1557, -0.4777, 0.8646, -0.1586, -0.2131, 0.9641, -0.1586, -0.2131, 0.9641, -0.1586, -0.2131, 0.9641, 0.3801, -0.4473, 0.8096, 0.3801, -0.4473, 0.8096, 0.3801, -0.4473, 0.8096, -0.1536, -0.7878, 0.5964, -0.1536, -0.7878, 0.5964, -0.1536, -0.7878, 0.5964, -0.2802, -0.7654, 0.5794, -0.2802, -0.7654, 0.5794, -0.2802, -0.7654, 0.5794, 0.09448, -0.9561, 0.2774, 0.09448, -0.9561, 0.2774, 0.09448, -0.9561, 0.2774, -0.9314, -0.3496, 0.1014, -0.9314, -0.3496, 0.1014, -0.9314, -0.3496, 0.1014, 0.1618, -0.963, -0.2155, 0.1618, -0.963, -0.2155, 0.1618, -0.963, -0.2155, -0.6154, -0.4286, -0.6615, -0.6154, -0.4286, -0.6615, -0.6154, -0.4286, -0.6615, 0.03476, -0.5434, -0.8388, 0.03476, -0.5434, -0.8388, 0.03476, -0.5434, -0.8388, -0.03602, -0.6674, -0.7439, -0.03602, -0.6674, -0.7439, -0.03602, -0.6674, -0.7439, 0.636, -0.5566, -0.5346, 0.636, -0.5566, -0.5346, 0.636, -0.5566, -0.5346, 0.642, -0.512, -0.5707, 0.642, -0.512, -0.5707, 0.642, -0.512, -0.5707, 0.07648, -0.9948, 0.06682, 0.07648, -0.9948, 0.06682, 0.07648, -0.9948, 0.06682, 0.01739, -0.9976, 0.067, 0.01739, -0.9976, 0.067, 0.01739, -0.9976, 0.067, -0.1307, -0.925, 0.3569, -0.1307, -0.925, 0.3569, -0.1307, -0.925, 0.3569, -0.04706, -0.9585, 0.2811, -0.04706, -0.9585, 0.2811, -0.04706, -0.9585, 0.2811, 0.4853, -0.839, 0.2461, 0.4853, -0.839, 0.2461, 0.4853, -0.839, 0.2461, 0.1855, -0.8139, 0.5506, 0.1855, -0.8139, 0.5506, 0.1855, -0.8139, 0.5506, 0.588, -0.6699, 0.4532, 0.588, -0.6699, 0.4532, 0.588, -0.6699, 0.4532, -0.7619, -0.0458, 0.646, -0.7619, -0.0458, 0.646, -0.7619, -0.0458, 0.646, -0.3767, 0.05063, 0.925, -0.3767, 0.05063, 0.925, -0.3767, 0.05063, 0.925, -0.1441, -0.06998, 0.9871, -0.1441, -0.06998, 0.9871, -0.1441, -0.06998, 0.9871, -0.162, 0.05393, 0.9853, -0.162, 0.05393, 0.9853, -0.162, 0.05393, 0.9853, 0.07768, 0.05411, 0.9955, 0.07768, 0.05411, 0.9955, 0.07768, 0.05411, 0.9955, -0.5569, 0.04508, 0.8294, -0.5569, 0.04508, 0.8294, -0.5569, 0.04508, 0.8294, 0.767, -0.2492, 0.5912, 0.767, -0.2492, 0.5912, 0.767, -0.2492, 0.5912, 0.8031, -0.4473, 0.3935, 0.8031, -0.4473, 0.3935, 0.8031, -0.4473, 0.3935, -0.5818, -0.1199, 0.8045, -0.5818, -0.1199, 0.8045, -0.5818, -0.1199, 0.8045, -0.3573, -0.04699, 0.9328, -0.3573, -0.04699, 0.9328, -0.3573, -0.04699, 0.9328, 0.1608, -0.02695, 0.9866, 0.1608, -0.02695, 0.9866, 0.1608, -0.02695, 0.9866, -0.5573, -0.02267, 0.83, -0.5573, -0.02267, 0.83, -0.5573, -0.02267, 0.83, 0.8858, -0.1645, 0.434, 0.8858, -0.1645, 0.434, 0.8858, -0.1645, 0.434, 0.8495, -0.2165, 0.4812, 0.8495, -0.2165, 0.4812, 0.8495, -0.2165, 0.4812, 0.6626, -0.3074, 0.683, 0.6626, -0.3074, 0.683, 0.6626, -0.3074, 0.683, -0.5783, 0.1611, 0.7997, -0.5783, 0.1611, 0.7997, -0.5783, 0.1611, 0.7997, -0.6585, 0.2902, 0.6944, -0.6585, 0.2902, 0.6944, -0.6585, 0.2902, 0.6944, -0.1417, 0.1955, 0.9704, -0.1417, 0.1955, 0.9704, -0.1417, 0.1955, 0.9704, -0.3335, 0.003589, 0.9427, -0.3335, 0.003589, 0.9427, -0.3335, 0.003589, 0.9427, -0.3372, -0.002506, 0.9414, -0.3372, -0.002506, 0.9414, -0.3372, -0.002506, 0.9414, 0.7652, -0.476, 0.4335, 0.7652, -0.476, 0.4335, 0.7652, -0.476, 0.4335, 0.3086, -0.7033, 0.6404, 0.3086, -0.7033, 0.6404, 0.3086, -0.7033, 0.6404, 0.4477, -0.7659, 0.4615, 0.4477, -0.7659, 0.4615, 0.4477, -0.7659, 0.4615, 0.6733, -0.6826, 0.2843, 0.6733, -0.6826, 0.2843, 0.6733, -0.6826, 0.2843, 0.7676, -0.5917, 0.2464, 0.7676, -0.5917, 0.2464, 0.7676, -0.5917, 0.2464, 0.7703, -0.5889, 0.2444, 0.7703, -0.5889, 0.2444, 0.7703, -0.5889, 0.2444, -0.6009, 0.4871, 0.6337, -0.6009, 0.4871, 0.6337, -0.6009, 0.4871, 0.6337, -0.2834, 0.5845, 0.7603, -0.2834, 0.5845, 0.7603, -0.2834, 0.5845, 0.7603, -0.2727, 0.5758, 0.7708, -0.2727, 0.5758, 0.7708, -0.2727, 0.5758, 0.7708, -0.6515, 0.285, 0.703, -0.6515, 0.285, 0.703, -0.6515, 0.285, 0.703, -0.0461, 0.03529, 0.9983, -0.0461, 0.03529, 0.9983, -0.0461, 0.03529, 0.9983, 0.9346, 0.1966, 0.2966, 0.9346, 0.1966, 0.2966, 0.9346, 0.1966, 0.2966, 0.9257, 0.1391, 0.3517, 0.9257, 0.1391, 0.3517, 0.9257, 0.1391, 0.3517, -0.6124, 0.4338, 0.6609, -0.6124, 0.4338, 0.6609, -0.6124, 0.4338, 0.6609, 0.3689, 0.2245, 0.9019, 0.3689, 0.2245, 0.9019, 0.3689, 0.2245, 0.9019, -0.0352, 0.6463, 0.7623, -0.0352, 0.6463, 0.7623, -0.0352, 0.6463, 0.7623, 0.5209, 0.2062, 0.8284, 0.5209, 0.2062, 0.8284, 0.5209, 0.2062, 0.8284, -0.1341, 0.5959, 0.7918, -0.1341, 0.5959, 0.7918, -0.1341, 0.5959, 0.7918, -0.2159, 0.6492, 0.7294, -0.2159, 0.6492, 0.7294, -0.2159, 0.6492, 0.7294, -0.06615, 0.6634, 0.7454, -0.06615, 0.6634, 0.7454, -0.06615, 0.6634, 0.7454, 0.1495, 0.8423, 0.5178, 0.1495, 0.8423, 0.5178, 0.1495, 0.8423, 0.5178, 0.3817, 0.8767, 0.2927, 0.3817, 0.8767, 0.2927, 0.3817, 0.8767, 0.2927, 0.5203, 0.7275, 0.4472, 0.5203, 0.7275, 0.4472, 0.5203, 0.7275, 0.4472, 0.6865, 0.6787, 0.2609, 0.6865, 0.6787, 0.2609, 0.6865, 0.6787, 0.2609, -0.578, 0.5515, 0.6015, -0.578, 0.5515, 0.6015, -0.578, 0.5515, 0.6015, -0.5429, 0.5529, 0.6321, -0.5429, 0.5529, 0.6321, -0.5429, 0.5529, 0.6321, -0.6125, 0.4342, 0.6606, -0.6125, 0.4342, 0.6606, -0.6125, 0.4342, 0.6606, -0.5518, 0.5635, 0.6148, -0.5518, 0.5635, 0.6148, -0.5518, 0.5635, 0.6148, -0.08009, 0.6737, 0.7347, -0.08009, 0.6737, 0.7347, -0.08009, 0.6737, 0.7347, 0.3428, 0.4248, 0.8379, 0.3428, 0.4248, 0.8379, 0.3428, 0.4248, 0.8379, 0.3234, 0.686, 0.6518, 0.3234, 0.686, 0.6518, 0.3234, 0.686, 0.6518, 0.3139, 0.6823, 0.6603, 0.3139, 0.6823, 0.6603, 0.3139, 0.6823, 0.6603, 0.359, 0.6766, 0.6429, 0.359, 0.6766, 0.6429, 0.359, 0.6766, 0.6429, -0.4978, 0.6452, 0.5796, -0.4978, 0.6452, 0.5796, -0.4978, 0.6452, 0.5796, -0.001833, 0.7186, 0.6954, -0.001833, 0.7186, 0.6954, -0.001833, 0.7186, 0.6954, -0.004427, 0.7439, 0.6683, -0.004427, 0.7439, 0.6683, -0.004427, 0.7439, 0.6683, -0.7632, -0.6311, 0.1386, -0.7632, -0.6311, 0.1386, -0.7632, -0.6311, 0.1386, -0.7547, -0.6417, 0.1366, -0.7547, -0.6417, 0.1366, -0.7547, -0.6417, 0.1366, -0.4635, -0.8667, 0.1845, -0.4635, -0.8667, 0.1845, -0.4635, -0.8667, 0.1845, -0.4192, -0.8986, 0.1296, -0.4192, -0.8986, 0.1296, -0.4192, -0.8986, 0.1296, 0.1978, -0.9702, 0.1399, 0.1978, -0.9702, 0.1399, 0.1978, -0.9702, 0.1399, 0.2229, -0.9681, 0.114, 0.2229, -0.9681, 0.114, 0.2229, -0.9681, 0.114, 0.4105, -0.9056, 0.1066, 0.4105, -0.9056, 0.1066, 0.4105, -0.9056, 0.1066, 0.5088, -0.8607, -0.01787, 0.5088, -0.8607, -0.01787, 0.5088, -0.8607, -0.01787, -0.8768, -0.2806, 0.3905, -0.8768, -0.2806, 0.3905, -0.8768, -0.2806, 0.3905, -0.8572, -0.4908, 0.1557, -0.8572, -0.4908, 0.1557, -0.8572, -0.4908, 0.1557, 0.09832, -0.9949, -0.02066, 0.09832, -0.9949, -0.02066, 0.09832, -0.9949, -0.02066, 0.1651, -0.9823, -0.08867, 0.1651, -0.9823, -0.08867, 0.1651, -0.9823, -0.08867, 0.9135, -0.281, -0.2943, 0.9135, -0.281, -0.2943, 0.9135, -0.281, -0.2943, -0.03725, -0.6901, -0.7228, -0.03725, -0.6901, -0.7228, -0.03725, -0.6901, -0.7228, 0.1325, -0.5492, -0.8251, 0.1325, -0.5492, -0.8251, 0.1325, -0.5492, -0.8251, 0.04256, -0.5536, -0.8317, 0.04256, -0.5536, -0.8317, 0.04256, -0.5536, -0.8317, -0.3374, -0.836, -0.4328, -0.3374, -0.836, -0.4328, -0.3374, -0.836, -0.4328, -0.1245, -0.8812, -0.4561, -0.1245, -0.8812, -0.4561, -0.1245, -0.8812, -0.4561, -0.5605, -0.8246, -0.07661, -0.5605, -0.8246, -0.07661, -0.5605, -0.8246, -0.07661, -0.04882, -0.9945, -0.0924, -0.04882, -0.9945, -0.0924, -0.04882, -0.9945, -0.0924, -0.1826, -0.9822, 0.04369, -0.1826, -0.9822, 0.04369, -0.1826, -0.9822, 0.04369, 0.2221, -0.9741, 0.04333, 0.2221, -0.9741, 0.04333, 0.2221, -0.9741, 0.04333, 0.1542, -0.9815, 0.1135, 0.1542, -0.9815, 0.1135, 0.1542, -0.9815, 0.1135, 0.6572, -0.7487, 0.08657, 0.6572, -0.7487, 0.08657, 0.6572, -0.7487, 0.08657, -0.6641, -0.4582, 0.5908, -0.6641, -0.4582, 0.5908, -0.6641, -0.4582, 0.5908, -0.8579, -0.3148, 0.406, -0.8579, -0.3148, 0.406, -0.8579, -0.3148, 0.406, -0.8513, -0.3628, 0.3791, -0.8513, -0.3628, 0.3791, -0.8513, -0.3628, 0.3791, 0.5731, -0.7984, -0.1846, 0.5731, -0.7984, -0.1846, 0.5731, -0.7984, -0.1846, 0.03615, -0.9736, -0.2252, 0.03615, -0.9736, -0.2252, 0.03615, -0.9736, -0.2252, 0.1138, -0.9221, -0.37, 0.1138, -0.9221, -0.37, 0.1138, -0.9221, -0.37, -0.2788, -0.8913, -0.3576, -0.2788, -0.8913, -0.3576, -0.2788, -0.8913, -0.3576, 0.9053, -0.2743, 0.3244, 0.9053, -0.2743, 0.3244, 0.9053, -0.2743, 0.3244, -0.724, -0.2468, 0.6442, -0.724, -0.2468, 0.6442, -0.724, -0.2468, 0.6442, -0.7708, -0.1979, 0.6055, -0.7708, -0.1979, 0.6055, -0.7708, -0.1979, 0.6055, -0.8101, -0.2098, 0.5475, -0.8101, -0.2098, 0.5475, -0.8101, -0.2098, 0.5475, 0.8519, -0.4256, 0.3053, 0.8519, -0.4256, 0.3053, 0.8519, -0.4256, 0.3053, 0.9586, 0.1041, -0.2651, 0.9586, 0.1041, -0.2651, 0.9586, 0.1041, -0.2651, -0.7614, 0.25, 0.5981, -0.7614, 0.25, 0.5981, -0.7614, 0.25, 0.5981, -0.7664, 0.2568, 0.5888, -0.7664, 0.2568, 0.5888, -0.7664, 0.2568, 0.5888, 0.6894, -0.6989, -0.1907, 0.6894, -0.6989, -0.1907, 0.6894, -0.6989, -0.1907, 0.8284, -0.2834, -0.4831, 0.8284, -0.2834, -0.4831, 0.8284, -0.2834, -0.4831, 0.3733, -0.7305, -0.5719, 0.3733, -0.7305, -0.5719, 0.3733, -0.7305, -0.5719, 0.7175, -0.5485, -0.4294, 0.7175, -0.5485, -0.4294, 0.7175, -0.5485, -0.4294, -0.6562, 0.5614, 0.5042, -0.6562, 0.5614, 0.5042, -0.6562, 0.5614, 0.5042, -0.5724, 0.7111, 0.4083, -0.5724, 0.7111, 0.4083, -0.5724, 0.7111, 0.4083, -0.448, 0.6652, 0.5974, -0.448, 0.6652, 0.5974, -0.448, 0.6652, 0.5974, -0.3878, 0.7997, 0.4583, -0.3878, 0.7997, 0.4583, -0.3878, 0.7997, 0.4583, -0.2393, 0.842, 0.4835, -0.2393, 0.842, 0.4835, -0.2393, 0.842, 0.4835, 0.5457, -0.059, -0.8359, 0.5457, -0.059, -0.8359, 0.5457, -0.059, -0.8359, 0.8687, 0.1085, -0.4834, 0.8687, 0.1085, -0.4834, 0.8687, 0.1085, -0.4834, 0.851, 0.1279, -0.5093, 0.851, 0.1279, -0.5093, 0.851, 0.1279, -0.5093, 0.8649, 0.11, -0.4898, 0.8649, 0.11, -0.4898, 0.8649, 0.11, -0.4898, -0.3945, 0.7918, 0.4662, -0.3945, 0.7918, 0.4662, -0.3945, 0.7918, 0.4662, 0.5272, 0.7373, -0.4224, 0.5272, 0.7373, -0.4224, 0.5272, 0.7373, -0.4224, 0.8334, 0.3007, -0.4637, 0.8334, 0.3007, -0.4637, 0.8334, 0.3007, -0.4637, 0.7496, 0.5966, 0.2866, 0.7496, 0.5966, 0.2866, 0.7496, 0.5966, 0.2866, 0.6597, 0.6521, -0.3736, 0.6597, 0.6521, -0.3736, 0.6597, 0.6521, -0.3736, -0.7679, 0.5443, 0.3378, -0.7679, 0.5443, 0.3378, -0.7679, 0.5443, 0.3378, -0.7175, 0.5623, 0.4112, -0.7175, 0.5623, 0.4112, -0.7175, 0.5623, 0.4112, -0.6406, 0.6524, 0.4049, -0.6406, 0.6524, 0.4049, -0.6406, 0.6524, 0.4049, 0.4134, 0.8769, 0.2452, 0.4134, 0.8769, 0.2452, 0.4134, 0.8769, 0.2452, 0.2178, 0.9755, 0.02966, 0.2178, 0.9755, 0.02966, 0.2178, 0.9755, 0.02966, 0.388, 0.7313, 0.5609, 0.388, 0.7313, 0.5609, 0.388, 0.7313, 0.5609, 0.04354, 0.9621, 0.2691, 0.04354, 0.9621, 0.2691, 0.04354, 0.9621, 0.2691, -0.02347, 0.7932, 0.6084, -0.02347, 0.7932, 0.6084, -0.02347, 0.7932, 0.6084, -0.06723, 0.8534, 0.5169, -0.06723, 0.8534, 0.5169, -0.06723, 0.8534, 0.5169, 0.01828, 0.7765, 0.6299, 0.01828, 0.7765, 0.6299, 0.01828, 0.7765, 0.6299, -0.02206, 0.7483, 0.663, -0.02206, 0.7483, 0.663, -0.02206, 0.7483, 0.663, -0.206, 0.871, 0.4459, -0.206, 0.871, 0.4459, -0.206, 0.871, 0.4459, -0.1191, 0.8492, 0.5144, -0.1191, 0.8492, 0.5144, -0.1191, 0.8492, 0.5144, 0.5031, 0.621, 0.601, 0.5031, 0.621, 0.601, 0.5031, 0.621, 0.601, 0.2185, 0.7304, 0.6471, 0.2185, 0.7304, 0.6471, 0.2185, 0.7304, 0.6471, 0.369, 0.657, 0.6574, 0.369, 0.657, 0.6574, 0.369, 0.657, 0.6574, 0.883, 0.3373, 0.3265, 0.883, 0.3373, 0.3265, 0.883, 0.3373, 0.3265, -0.5966, 0.7733, 0.2146, -0.5966, 0.7733, 0.2146, -0.5966, 0.7733, 0.2146, -0.517, 0.823, 0.2352, -0.517, 0.823, 0.2352, -0.517, 0.823, 0.2352, -0.005849, 0.9827, 0.1849, -0.005849, 0.9827, 0.1849, -0.005849, 0.9827, 0.1849, 0.07981, 0.9605, 0.2666, 0.07981, 0.9605, 0.2666, 0.07981, 0.9605, 0.2666, 0.5443, 0.8245, 0.1551, 0.5443, 0.8245, 0.1551, 0.5443, 0.8245, 0.1551, -0.3182, 0.6514, 0.6888, -0.3182, 0.6514, 0.6888, -0.3182, 0.6514, 0.6888, 0.2383, 0.6673, 0.7057, 0.2383, 0.6673, 0.7057, 0.2383, 0.6673, 0.7057, -0.7119, -0.6053, -0.3562, -0.7119, -0.6053, -0.3562, -0.7119, -0.6053, -0.3562, -0.373, -0.7997, -0.4705, -0.373, -0.7997, -0.4705, -0.373, -0.7997, -0.4705, -0.3628, -0.7988, -0.4799, -0.3628, -0.7988, -0.4799, -0.3628, -0.7988, -0.4799, 0.1937, -0.841, -0.5052, 0.1937, -0.841, -0.5052, 0.1937, -0.841, -0.5052, -0.8673, -0.4966, -0.03497, -0.8673, -0.4966, -0.03497, -0.8673, -0.4966, -0.03497, -0.6946, -0.6235, -0.3589, -0.6946, -0.6235, -0.3589, -0.6946, -0.6235, -0.3589, 0.4011, -0.6784, -0.6155, 0.4011, -0.6784, -0.6155, 0.4011, -0.6784, -0.6155, 0.3246, -0.8197, -0.4719, 0.3246, -0.8197, -0.4719, 0.3246, -0.8197, -0.4719, 0.3325, -0.8206, -0.4648, 0.3325, -0.8206, -0.4648, 0.3325, -0.8206, -0.4648, 0.5433, -0.6639, -0.5138, 0.5433, -0.6639, -0.5138, 0.5433, -0.6639, -0.5138, -0.4855, -0.8128, -0.3219, -0.4855, -0.8128, -0.3219, -0.4855, -0.8128, -0.3219, -0.6465, -0.7398, -0.1861, -0.6465, -0.7398, -0.1861, -0.6465, -0.7398, -0.1861, -0.1774, -0.9544, -0.2401, -0.1774, -0.9544, -0.2401, -0.1774, -0.9544, -0.2401, -0.3968, -0.9179, -0.003857, -0.3968, -0.9179, -0.003857, -0.3968, -0.9179, -0.003857, 0.03776, -0.9993, -0.004199, 0.03776, -0.9993, -0.004199, 0.03776, -0.9993, -0.004199, 0.5992, -0.7908, 0.125, 0.5992, -0.7908, 0.125, 0.5992, -0.7908, 0.125, -0.8151, -0.5625, 0.1385, -0.8151, -0.5625, 0.1385, -0.8151, -0.5625, 0.1385, -0.7402, -0.6716, 0.03371, -0.7402, -0.6716, 0.03371, -0.7402, -0.6716, 0.03371, -0.9198, -0.3919, 0.01967, -0.9198, -0.3919, 0.01967, -0.9198, -0.3919, 0.01967, 0.5097, -0.7101, -0.4858, 0.5097, -0.7101, -0.4858, 0.5097, -0.7101, -0.4858, 0.5261, -0.6855, -0.5033, 0.5261, -0.6855, -0.5033, 0.5261, -0.6855, -0.5033, 0.09903, -0.8021, -0.5889, 0.09903, -0.8021, -0.5889, 0.09903, -0.8021, -0.5889, 0.13, -0.7871, -0.603, 0.13, -0.7871, -0.603, 0.13, -0.7871, -0.603, -0.3109, -0.7545, -0.578, -0.3109, -0.7545, -0.578, -0.3109, -0.7545, -0.578, -0.524, -0.7777, -0.3474, -0.524, -0.7777, -0.3474, -0.524, -0.7777, -0.3474, 0.897, -0.4005, 0.1871, 0.897, -0.4005, 0.1871, 0.897, -0.4005, 0.1871, 0.9757, -0.2176, -0.02405, 0.9757, -0.2176, -0.02405, 0.9757, -0.2176, -0.02405, -0.9627, -0.2472, 0.1102, -0.9627, -0.2472, 0.1102, -0.9627, -0.2472, 0.1102, -0.9666, -0.1968, 0.1643, -0.9666, -0.1968, 0.1643, -0.9666, -0.1968, 0.1643, 0.9939, 0.1079, -0.0245, 0.9939, 0.1079, -0.0245, 0.9939, 0.1079, -0.0245, 0.6939, 0.528, -0.4896, 0.6939, 0.528, -0.4896, 0.6939, 0.528, -0.4896, -0.9378, 0.3142, 0.1474, -0.9378, 0.3142, 0.1474, -0.9378, 0.3142, 0.1474, -0.9536, 0.2805, 0.1092, -0.9536, 0.2805, 0.1092, -0.9536, 0.2805, 0.1092, 0.71, 0.4393, -0.5504, 0.71, 0.4393, -0.5504, 0.71, 0.4393, -0.5504, 0.5316, 0.1418, -0.835, 0.5316, 0.1418, -0.835, 0.5316, 0.1418, -0.835, 0.7869, -0.2692, -0.5552, 0.7869, -0.2692, -0.5552, 0.7869, -0.2692, -0.5552, 0.2996, 0.1597, -0.9406, 0.2996, 0.1597, -0.9406, 0.2996, 0.1597, -0.9406, -0.7559, 0.6467, 0.1017, -0.7559, 0.6467, 0.1017, -0.7559, 0.6467, 0.1017, -0.7387, 0.6639, 0.1161, -0.7387, 0.6639, 0.1161, -0.7387, 0.6639, 0.1161, -0.5581, 0.8287, 0.04159, -0.5581, 0.8287, 0.04159, -0.5581, 0.8287, 0.04159, -0.5553, 0.8268, 0.08996, -0.5553, 0.8268, 0.08996, -0.5553, 0.8268, 0.08996, -0.5243, 0.8412, 0.1323, -0.5243, 0.8412, 0.1323, -0.5243, 0.8412, 0.1323, -0.273, 0.9608, 0.04821, -0.273, 0.9608, 0.04821, -0.273, 0.9608, 0.04821, 0.772, -0.2142, -0.5985, 0.772, -0.2142, -0.5985, 0.772, -0.2142, -0.5985, 0.5141, -0.289, -0.8076, 0.5141, -0.289, -0.8076, 0.5141, -0.289, -0.8076, 0.4819, -0.3516, -0.8026, 0.4819, -0.3516, -0.8026, 0.4819, -0.3516, -0.8026, 0.3034, -0.0328, -0.9523, 0.3034, -0.0328, -0.9523, 0.3034, -0.0328, -0.9523, 0.6327, -0.3107, -0.7094, 0.6327, -0.3107, -0.7094, 0.6327, -0.3107, -0.7094, -0.4433, 0.8896, 0.1098, -0.4433, 0.8896, 0.1098, -0.4433, 0.8896, 0.1098, -0.4546, 0.8855, 0.09584, -0.4546, 0.8855, 0.09584, -0.4546, 0.8855, 0.09584, -0.5223, 0.8478, 0.09224, -0.5223, 0.8478, 0.09224, -0.5223, 0.8478, 0.09224, 0.5113, -0.4391, -0.7387, 0.5113, -0.4391, -0.7387, 0.5113, -0.4391, -0.7387, 0.6472, 0.2335, -0.7257, 0.6472, 0.2335, -0.7257, 0.6472, 0.2335, -0.7257, 0.9506, -0.1586, -0.2669, 0.9506, -0.1586, -0.2669, 0.9506, -0.1586, -0.2669, 0.849, -0.525, -0.06028, 0.849, -0.525, -0.06028, 0.849, -0.525, -0.06028, -0.7869, 0.6167, -0.01997, -0.7869, 0.6167, -0.01997, -0.7869, 0.6167, -0.01997, -0.7437, 0.6635, 0.08188, -0.7437, 0.6635, 0.08188, -0.7437, 0.6635, 0.08188, -0.3532, 0.935, -0.03028, -0.3532, 0.935, -0.03028, -0.3532, 0.935, -0.03028, 0.07092, 0.9902, -0.1199, 0.07092, 0.9902, -0.1199, 0.07092, 0.9902, -0.1199, 0.2179, 0.9759, 0.01371, 0.2179, 0.9759, 0.01371, 0.2179, 0.9759, 0.01371, 0.09659, 0.9931, -0.06651, 0.09659, 0.9931, -0.06651, 0.09659, 0.9931, -0.06651, 0.04308, 0.9518, 0.3036, 0.04308, 0.9518, 0.3036, 0.04308, 0.9518, 0.3036, -0.08476, 0.9917, 0.09665, -0.08476, 0.9917, 0.09665, -0.08476, 0.9917, 0.09665, -0.2333, 0.9723, 0.01366, -0.2333, 0.9723, 0.01366, -0.2333, 0.9723, 0.01366, -0.1157, 0.9463, 0.3018, -0.1157, 0.9463, 0.3018, -0.1157, 0.9463, 0.3018, 0.09303, 0.9137, 0.3955, 0.09303, 0.9137, 0.3955, 0.09303, 0.9137, 0.3955, -0.01365, 0.9176, 0.3972, -0.01365, 0.9176, 0.3972, -0.01365, 0.9176, 0.3972, -0.1329, 0.9475, 0.2908, -0.1329, 0.9475, 0.2908, -0.1329, 0.9475, 0.2908, 0.5723, 0.7064, 0.4166, 0.5723, 0.7064, 0.4166, 0.5723, 0.7064, 0.4166, 0.9321, 0.3561, -0.06618, 0.9321, 0.3561, -0.06618, 0.9321, 0.3561, -0.06618, 0.9761, 0.08671, 0.1991, 0.9761, 0.08671, 0.1991, 0.9761, 0.08671, 0.1991, 0.906, 0.3645, 0.215, 0.906, 0.3645, 0.215, 0.906, 0.3645, 0.215, -0.5193, 0.8267, -0.2167, -0.5193, 0.8267, -0.2167, -0.5193, 0.8267, -0.2167, -0.5012, 0.8437, -0.1922, -0.5012, 0.8437, -0.1922, -0.5012, 0.8437, -0.1922, 0.07543, 0.9078, -0.4127, 0.07543, 0.9078, -0.4127, 0.07543, 0.9078, -0.4127, 0.1614, 0.9484, -0.2729, 0.1614, 0.9484, -0.2729, 0.1614, 0.9484, -0.2729, 0.2774, 0.9293, -0.2436, 0.2774, 0.9293, -0.2436, 0.2774, 0.9293, -0.2436, 0.5151, 0.7803, -0.3547, 0.5151, 0.7803, -0.3547, 0.5151, 0.7803, -0.3547, -0.4274, 0.7614, 0.4874, -0.4274, 0.7614, 0.4874, -0.4274, 0.7614, 0.4874, -0.1947, 0.8392, 0.5078, -0.1947, 0.8392, 0.5078, -0.1947, 0.8392, 0.5078, -0.1804, 0.8284, 0.5302, -0.1804, 0.8284, 0.5302, -0.1804, 0.8284, 0.5302, 0.1993, 0.8384, 0.5073, 0.1993, 0.8384, 0.5073, 0.1993, 0.8384, 0.5073, -0.4295, 0.8792, 0.2062, -0.4295, 0.8792, 0.2062, -0.4295, 0.8792, 0.2062, -0.2626, 0.9074, 0.3281, -0.2626, 0.9074, 0.3281, -0.2626, 0.9074, 0.3281, 0.3267, 0.9147, 0.2378, 0.3267, 0.9147, 0.2378, 0.3267, 0.9147, 0.2378, 0.3274, 0.9122, 0.2464, 0.3274, 0.9122, 0.2464, 0.3274, 0.9122, 0.2464, 0.3004, 0.9286, 0.2178, 0.3004, 0.9286, 0.2178, 0.3004, 0.9286, 0.2178, 0.7397, 0.6497, 0.1755, 0.7397, 0.6497, 0.1755, 0.7397, 0.6497, 0.1755, -0.3209, -0.5105, -0.7978, -0.3209, -0.5105, -0.7978, -0.3209, -0.5105, -0.7978, 0.2385, -0.5234, -0.818, 0.2385, -0.5234, -0.818, 0.2385, -0.5234, -0.818, -0.6113, -0.6995, -0.3702, -0.6113, -0.6995, -0.3702, -0.6113, -0.6995, -0.3702, -0.3616, -0.8364, -0.4119, -0.3616, -0.8364, -0.4119, -0.3616, -0.8364, -0.4119, -0.4994, -0.8224, -0.2725, -0.4994, -0.8224, -0.2725, -0.4994, -0.8224, -0.2725, 0.03585, -0.9486, -0.3143, 0.03585, -0.9486, -0.3143, 0.03585, -0.9486, -0.3143, 0.1027, -0.9219, -0.3736, 0.1027, -0.9219, -0.3736, 0.1027, -0.9219, -0.3736, 0.5747, -0.7584, -0.3074, 0.5747, -0.7584, -0.3074, 0.5747, -0.7584, -0.3074, 0.6031, -0.7118, -0.3601, 0.6031, -0.7118, -0.3601, 0.6031, -0.7118, -0.3601, -0.7, -0.6352, -0.3264, -0.7, -0.6352, -0.3264, -0.7, -0.6352, -0.3264, -0.6838, -0.6478, -0.3358, -0.6838, -0.6478, -0.3358, -0.6838, -0.6478, -0.3358, -0.4792, -0.7792, -0.404, -0.4792, -0.7792, -0.404, -0.4792, -0.7792, -0.404, -0.6151, -0.5521, -0.5629, -0.6151, -0.5521, -0.5629, -0.6151, -0.5521, -0.5629, -0.06112, -0.699, -0.7125, -0.06112, -0.699, -0.7125, -0.06112, -0.699, -0.7125, 0.2886, -0.2653, -0.92, 0.2886, -0.2653, -0.92, 0.2886, -0.2653, -0.92, 0.05507, -0.6132, -0.788, 0.05507, -0.6132, -0.788, 0.05507, -0.6132, -0.788, 0.3439, -0.5767, -0.7411, 0.3439, -0.5767, -0.7411, 0.3439, -0.5767, -0.7411, -0.4595, -0.7037, -0.5419, -0.4595, -0.7037, -0.5419, -0.4595, -0.7037, -0.5419, -0.655, -0.6431, -0.3967, -0.655, -0.6431, -0.3967, -0.655, -0.6431, -0.3967, 0.8432, -0.1881, -0.5036, 0.8432, -0.1881, -0.5036, 0.8432, -0.1881, -0.5036, 0.8432, -0.1881, -0.5036, 0.8432, -0.1881, -0.5036, 0.8432, -0.1881, -0.5036, -0.934, -0.1902, -0.3024, -0.934, -0.1902, -0.3024, -0.934, -0.1902, -0.3024, -0.8661, -0.2945, -0.4038, -0.8661, -0.2945, -0.4038, -0.8661, -0.2945, -0.4038, 0.0675, -0.25, -0.9659, 0.0675, -0.25, -0.9659, 0.0675, -0.25, -0.9659, 0.3763, -0.4478, -0.8111, 0.3763, -0.4478, -0.8111, 0.3763, -0.4478, -0.8111, 0.1855, -0.475, -0.8602, 0.1855, -0.475, -0.8602, 0.1855, -0.475, -0.8602, -0.5621, -0.4945, -0.663, -0.5621, -0.4945, -0.663, -0.5621, -0.4945, -0.663, 0.6793, 0.5669, -0.4661, 0.6793, 0.5669, -0.4661, 0.6793, 0.5669, -0.4661, 0.737, 0.5129, -0.4401, 0.737, 0.5129, -0.4401, 0.737, 0.5129, -0.4401, -0.877, 0.258, -0.4053, -0.877, 0.258, -0.4053, -0.877, 0.258, -0.4053, -0.8815, 0.3762, -0.2854, -0.8815, 0.3762, -0.2854, -0.8815, 0.3762, -0.2854, -0.01986, -0.5978, -0.8014, -0.01986, -0.5978, -0.8014, -0.01986, -0.5978, -0.8014, 0.6506, 0.3246, -0.6865, 0.6506, 0.3246, -0.6865, 0.6506, 0.3246, -0.6865, 0.3448, 0.6129, -0.711, 0.3448, 0.6129, -0.711, 0.3448, 0.6129, -0.711, 0.7212, 0.4847, -0.4949, 0.7212, 0.4847, -0.4949, 0.7212, 0.4847, -0.4949, -0.7034, 0.6322, -0.3249, -0.7034, 0.6322, -0.3249, -0.7034, 0.6322, -0.3249, -0.7084, 0.6253, -0.3274, -0.7084, 0.6253, -0.3274, -0.7084, 0.6253, -0.3274, -0.508, 0.815, -0.2788, -0.508, 0.815, -0.2788, -0.508, 0.815, -0.2788, -0.5771, 0.7264, -0.3733, -0.5771, 0.7264, -0.3733, -0.5771, 0.7264, -0.3733, -0.2915, 0.9051, -0.3097, -0.2915, 0.9051, -0.3097, -0.2915, 0.9051, -0.3097, 0.6757, -0.1874, -0.7129, 0.6757, -0.1874, -0.7129, 0.6757, -0.1874, -0.7129, 0.6379, 0.001081, -0.7702, 0.6379, 0.001081, -0.7702, 0.6379, 0.001081, -0.7702, 0.3851, -0.5124, -0.7676, 0.3851, -0.5124, -0.7676, 0.3851, -0.5124, -0.7676, -0.4125, 0.8035, -0.4293, -0.4125, 0.8035, -0.4293, -0.4125, 0.8035, -0.4293, 0.444, -0.14, -0.885, 0.444, -0.14, -0.885, 0.444, -0.14, -0.885, 0.122, -0.4496, -0.8849, 0.122, -0.4496, -0.8849, 0.122, -0.4496, -0.8849, 0.5429, -0.4663, -0.6985, 0.5429, -0.4663, -0.6985, 0.5429, -0.4663, -0.6985, 0.5214, -0.3866, -0.7608, 0.5214, -0.3866, -0.7608, 0.5214, -0.3866, -0.7608, 0.3082, -0.6725, -0.6729, 0.3082, -0.6725, -0.6729, 0.3082, -0.6725, -0.6729, 0.7527, -0.4654, -0.4657, 0.7527, -0.4654, -0.4657, 0.7527, -0.4654, -0.4657, -0.6916, 0.617, -0.3755, -0.6916, 0.617, -0.3755, -0.6916, 0.617, -0.3755, -0.6744, 0.6512, -0.348, -0.6744, 0.6512, -0.348, -0.6744, 0.6512, -0.348, -0.3148, 0.8332, -0.4547, -0.3148, 0.8332, -0.4547, -0.3148, 0.8332, -0.4547, -0.3103, 0.8121, -0.4942, -0.3103, 0.8121, -0.4942, -0.3103, 0.8121, -0.4942, 0.06479, 0.9046, -0.4212, 0.06479, 0.9046, -0.4212, 0.06479, 0.9046, -0.4212, 0.1305, 0.9177, -0.3752, 0.1305, 0.9177, -0.3752, 0.1305, 0.9177, -0.3752, -0.05112, 0.9457, -0.321, -0.05112, 0.9457, -0.321, -0.05112, 0.9457, -0.321, -0.2332, 0.9715, -0.04224, -0.2332, 0.9715, -0.04224, -0.2332, 0.9715, -0.04224, -0.5245, 0.8062, -0.2737, -0.5245, 0.8062, -0.2737, -0.5245, 0.8062, -0.2737, 0.4997, 0.4634, -0.7318, 0.4997, 0.4634, -0.7318, 0.4997, 0.4634, -0.7318, 0.1157, 0.5314, -0.8392, 0.1157, 0.5314, -0.8392, 0.1157, 0.5314, -0.8392, -0.3499, 0.1281, -0.928, -0.3499, 0.1281, -0.928, -0.3499, 0.1281, -0.928, 0.4132, 0.1245, -0.9021, 0.4132, 0.1245, -0.9021, 0.4132, 0.1245, -0.9021, 0.4184, 0.1305, -0.8988, 0.4184, 0.1305, -0.8988, 0.4184, 0.1305, -0.8988, 0.848, 0.07532, -0.5247, 0.848, 0.07532, -0.5247, 0.848, 0.07532, -0.5247, 0.8466, 0.07648, -0.5267, 0.8466, 0.07648, -0.5267, 0.8466, 0.07648, -0.5267, -0.411, 0.6919, -0.5936, -0.411, 0.6919, -0.5936, -0.411, 0.6919, -0.5936, 0.2209, 0.7402, -0.6351, 0.2209, 0.7402, -0.6351, 0.2209, 0.7402, -0.6351, -0.4892, 0.8714, -0.03663, -0.4892, 0.8714, -0.03663, -0.4892, 0.8714, -0.03663, -0.6073, 0.7868, -0.11, -0.6073, 0.7868, -0.11, -0.6073, 0.7868, -0.11, -0.2128, 0.977, -0.01364, -0.2128, 0.977, -0.01364, -0.2128, 0.977, -0.01364, -0.2385, 0.9703, -0.04078, -0.2385, 0.9703, -0.04078, -0.2385, 0.9703, -0.04078, 0.2266, 0.9531, -0.2005, 0.2266, 0.9531, -0.2005, 0.2266, 0.9531, -0.2005, 0.3803, 0.9248, -0.01291, 0.3803, 0.9248, -0.01291, 0.3803, 0.9248, -0.01291, -0.01255, 0.8435, -0.537, -0.01255, 0.8435, -0.537, -0.01255, 0.8435, -0.537, 0.146, 0.9659, -0.2138, 0.146, 0.9659, -0.2138, 0.146, 0.9659, -0.2138, -0.2307, 0.797, -0.5581, -0.2307, 0.797, -0.5581, -0.2307, 0.797, -0.5581, -0.1985, 0.8268, -0.5264, -0.1985, 0.8268, -0.5264, -0.1985, 0.8268, -0.5264, 0.2552, 0.789, -0.5589, 0.2552, 0.789, -0.5589, 0.2552, 0.789, -0.5589, 0.258, 0.7914, -0.5542, 0.258, 0.7914, -0.5542, 0.258, 0.7914, -0.5542, 0.6807, 0.5978, -0.4235, 0.6807, 0.5978, -0.4235, 0.6807, 0.5978, -0.4235, -0.3916, -0.6448, -0.6564, -0.3916, -0.6448, -0.6564, -0.3916, -0.6448, -0.6564, 0.07784, -0.6987, -0.7112, 0.07784, -0.6987, -0.7112, 0.07784, -0.6987, -0.7112, 0.1, -0.6741, -0.7318, 0.1, -0.6741, -0.7318, 0.1, -0.6741, -0.7318, 0.4979, -0.5876, -0.6379, 0.4979, -0.5876, -0.6379, 0.4979, -0.5876, -0.6379, -0.5842, -0.5535, -0.5937, -0.5842, -0.5535, -0.5937, -0.5842, -0.5535, -0.5937, -0.3868, -0.6288, -0.6745, -0.3868, -0.6288, -0.6745, -0.3868, -0.6288, -0.6745, -0.3945, -0.6378, -0.6615, -0.3945, -0.6378, -0.6615, -0.3945, -0.6378, -0.6615, -0.06059, -0.6928, -0.7186, -0.06059, -0.6928, -0.7186, -0.06059, -0.6928, -0.7186, 0.0494, -0.6151, -0.7869, 0.0494, -0.6151, -0.7869, 0.0494, -0.6151, -0.7869, 0.489, -0.5372, -0.6872, 0.489, -0.5372, -0.6872, 0.489, -0.5372, -0.6872, -0.4507, -0.4426, -0.7752, -0.4507, -0.4426, -0.7752, -0.4507, -0.4426, -0.7752, -0.1539, -0.4685, -0.8699, -0.1539, -0.4685, -0.8699, -0.1539, -0.4685, -0.8699, -0.507, -0.1432, -0.8499, -0.507, -0.1432, -0.8499, -0.507, -0.1432, -0.8499, 0.1336, -0.1646, -0.9773, 0.1336, -0.1646, -0.9773, 0.1336, -0.1646, -0.9773, 0.1536, -0.1454, -0.9774, 0.1536, -0.1454, -0.9774, 0.1536, -0.1454, -0.9774, 0.6096, -0.136, -0.781, 0.6096, -0.136, -0.781, 0.6096, -0.136, -0.781, 0.5936, -0.1184, -0.796, 0.5936, -0.1184, -0.796, 0.5936, -0.1184, -0.796, -0.7416, -0.2522, -0.6216, -0.7416, -0.2522, -0.6216, -0.7416, -0.2522, -0.6216, -0.6712, -0.2902, -0.6821, -0.6712, -0.2902, -0.6821, -0.6712, -0.2902, -0.6821, -0.481, -0.3433, -0.8067, -0.481, -0.3433, -0.8067, -0.481, -0.3433, -0.8067, -0.427, -0.2836, -0.8586, -0.427, -0.2836, -0.8586, -0.427, -0.2836, -0.8586, -0.34, -0.2875, -0.8954, -0.34, -0.2875, -0.8954, -0.34, -0.2875, -0.8954, 0.05967, -0.3051, -0.9504, 0.05967, -0.3051, -0.9504, 0.05967, -0.3051, -0.9504, 0.0835, -0.2819, -0.9558, 0.0835, -0.2819, -0.9558, 0.0835, -0.2819, -0.9558, 0.5637, -0.2337, -0.7922, 0.5637, -0.2337, -0.7922, 0.5637, -0.2337, -0.7922, 0.512, -0.2969, -0.806, 0.512, -0.2969, -0.806, 0.512, -0.2969, -0.806, 0.1699, -0.3406, -0.9247, 0.1699, -0.3406, -0.9247, 0.1699, -0.3406, -0.9247, -0.1499, -0.4339, -0.8884, -0.1499, -0.4339, -0.8884, -0.1499, -0.4339, -0.8884, 0.3268, -0.4147, -0.8492, 0.3268, -0.4147, -0.8492, 0.3268, -0.4147, -0.8492, -0.4537, -0.3658, -0.8126, -0.4537, -0.3658, -0.8126, -0.4537, -0.3658, -0.8126, -0.1092, -0.3879, -0.9152, -0.1092, -0.3879, -0.9152, -0.1092, -0.3879, -0.9152, -0.5026, -0.006053, -0.8645, -0.5026, -0.006053, -0.8645, -0.5026, -0.006053, -0.8645, -0.1742, -0.006895, -0.9847, -0.1742, -0.006895, -0.9847, -0.1742, -0.006895, -0.9847, 0.2082, 0.3493, -0.9136, 0.2082, 0.3493, -0.9136, 0.2082, 0.3493, -0.9136, 0.1278, 0.5675, -0.8134, 0.1278, 0.5675, -0.8134, 0.1278, 0.5675, -0.8134, 0.4127, 0.3253, -0.8508, 0.4127, 0.3253, -0.8508, 0.4127, 0.3253, -0.8508, 0.5218, 0.4881, -0.6996, 0.5218, 0.4881, -0.6996, 0.5218, 0.4881, -0.6996, -0.7647, 0.3263, -0.5557, -0.7647, 0.3263, -0.5557, -0.7647, 0.3263, -0.5557, -0.7286, 0.31, -0.6107, -0.7286, 0.31, -0.6107, -0.7286, 0.31, -0.6107, -0.4054, 0.4138, -0.8151, -0.4054, 0.4138, -0.8151, -0.4054, 0.4138, -0.8151, -0.6303, 0.1621, -0.7592, -0.6303, 0.1621, -0.7592, -0.6303, 0.1621, -0.7592, 0.02797, 0.1179, -0.9926, 0.02797, 0.1179, -0.9926, 0.02797, 0.1179, -0.9926, 0.5335, 0.09978, -0.8399, 0.5335, 0.09978, -0.8399, 0.5335, 0.09978, -0.8399, 0.09044, -0.3684, -0.9252, 0.09044, -0.3684, -0.9252, 0.09044, -0.3684, -0.9252, 0.1682, -0.3647, -0.9158, 0.1682, -0.3647, -0.9158, 0.1682, -0.3647, -0.9158, -0.1165, -0.5768, -0.8085, -0.1165, -0.5768, -0.8085, -0.1165, -0.5768, -0.8085, -0.1361, -0.5754, -0.8065, -0.1361, -0.5754, -0.8065, -0.1361, -0.5754, -0.8065, 0.03526, -0.4562, -0.8892, 0.03526, -0.4562, -0.8892, 0.03526, -0.4562, -0.8892, 0.3277, -0.4313, -0.8406, 0.3277, -0.4313, -0.8406, 0.3277, -0.4313, -0.8406, 0.2183, -0.5367, -0.815, 0.2183, -0.5367, -0.815, 0.2183, -0.5367, -0.815, -0.006017, -0.55, -0.8352, -0.006017, -0.55, -0.8352, -0.006017, -0.55, -0.8352, -0.484, -0.1196, -0.8669, -0.484, -0.1196, -0.8669, -0.484, -0.1196, -0.8669, -0.1174, -0.1358, -0.9838, -0.1174, -0.1358, -0.9838, -0.1174, -0.1358, -0.9838, 0.07976, 0.05358, -0.9954, 0.07976, 0.05358, -0.9954, 0.07976, 0.05358, -0.9954, 0.2018, 0.4187, -0.8854, 0.2018, 0.4187, -0.8854, 0.2018, 0.4187, -0.8854, 0.5523, 0.04481, -0.8324, 0.5523, 0.04481, -0.8324, 0.5523, 0.04481, -0.8324, -0.6584, 0.581, -0.4784, -0.6584, 0.581, -0.4784, -0.6584, 0.581, -0.4784, -0.4982, 0.627, -0.5989, -0.4982, 0.627, -0.5989, -0.4982, 0.627, -0.5989, -0.4668, 0.6827, -0.5622, -0.4668, 0.6827, -0.5622, -0.4668, 0.6827, -0.5622, -0.1854, 0.5755, -0.7965, -0.1854, 0.5755, -0.7965, -0.1854, 0.5755, -0.7965, 0.01946, 0.723, -0.6906, 0.01946, 0.723, -0.6906, 0.01946, 0.723, -0.6906, 0.07899, 0.5838, -0.8081, 0.07899, 0.5838, -0.8081, 0.07899, 0.5838, -0.8081, -0.5756, 0.008482, -0.8177, -0.5756, 0.008482, -0.8177, -0.5756, 0.008482, -0.8177, -0.1426, 0.01027, -0.9897, -0.1426, 0.01027, -0.9897, -0.1426, 0.01027, -0.9897, -0.347, -0.1972, -0.9169, -0.347, -0.1972, -0.9169, -0.347, -0.1972, -0.9169, -0.2439, -0.179, -0.9531, -0.2439, -0.179, -0.9531, -0.2439, -0.179, -0.9531, 0.03894, -0.1844, -0.9821, 0.03894, -0.1844, -0.9821, 0.03894, -0.1844, -0.9821, -0.005864, -0.2433, -0.9699, -0.005864, -0.2433, -0.9699, -0.005864, -0.2433, -0.9699, 0.2515, -0.2355, -0.9388, 0.2515, -0.2355, -0.9388, 0.2515, -0.2355, -0.9388, 0.1372, -0.3827, -0.9136, 0.1372, -0.3827, -0.9136, 0.1372, -0.3827, -0.9136, 0.1216, -0.3842, -0.9152, 0.1216, -0.3842, -0.9152, 0.1216, -0.3842, -0.9152, 0.2169, -0.3778, -0.9001, 0.2169, -0.3778, -0.9001, 0.2169, -0.3778, -0.9001, 0.0261, -0.4622, -0.8864, 0.0261, -0.4622, -0.8864, 0.0261, -0.4622, -0.8864, -0.1402, -0.4578, -0.8779, -0.1402, -0.4578, -0.8779, -0.1402, -0.4578, -0.8779, 0.0498, -0.3024, -0.9519, 0.0498, -0.3024, -0.9519, 0.0498, -0.3024, -0.9519, 0.07615, -0.3019, -0.9503, 0.07615, -0.3019, -0.9503, 0.07615, -0.3019, -0.9503, 0.5527, -0.02567, -0.833, 0.5527, -0.02567, -0.833, 0.5527, -0.02567, -0.833, -0.5033, 0.4047, -0.7635, -0.5033, 0.4047, -0.7635, -0.5033, 0.4047, -0.7635, -0.3171, 0.4442, -0.838, -0.3171, 0.4442, -0.838, -0.3171, 0.4442, -0.838, -0.4781, 0.3116, -0.8212, -0.4781, 0.3116, -0.8212, -0.4781, 0.3116, -0.8212, -0.3583, 0.3006, -0.8839, -0.3583, 0.3006, -0.8839, -0.3583, 0.3006, -0.8839, -0.2489, 0.3119, -0.9169, -0.2489, 0.3119, -0.9169, -0.2489, 0.3119, -0.9169, 0.1299, -0.1622, -0.9782, 0.1299, -0.1622, -0.9782, 0.1299, -0.1622, -0.9782, 0.02904, -0.1635, -0.9861, 0.02904, -0.1635, -0.9861, 0.02904, -0.1635, -0.9861, 0.2503, -0.1709, -0.953, 0.2503, -0.1709, -0.953, 0.2503, -0.1709, -0.953, 0.6751, -0.1751, -0.7166, 0.6751, -0.1751, -0.7166, 0.6751, -0.1751, -0.7166, 0.5314, -0.07949, -0.8434, 0.5314, -0.07949, -0.8434, 0.5314, -0.07949, -0.8434, -0.2949, 0.8102, -0.5066, -0.2949, 0.8102, -0.5066, -0.2949, 0.8102, -0.5066, 0.06314, 0.8975, -0.4365, 0.06314, 0.8975, -0.4365, 0.06314, 0.8975, -0.4365, -0.1645, 0.8363, -0.523, -0.1645, 0.8363, -0.523, -0.1645, 0.8363, -0.523, -0.05385, 0.9961, -0.06977, -0.05385, 0.9961, -0.06977, -0.05385, 0.9961, -0.06977, -0.3884, 0.8287, -0.4031, -0.3884, 0.8287, -0.4031, -0.3884, 0.8287, -0.4031, -0.495, 0.761, -0.4194, -0.495, 0.761, -0.4194, -0.495, 0.761, -0.4194, -0.1686, 0.9833, -0.06887, -0.1686, 0.9833, -0.06887, -0.1686, 0.9833, -0.06887, 0.4772, 0.446, -0.7572, 0.4772, 0.446, -0.7572, 0.4772, 0.446, -0.7572, 0.4468, 0.4685, -0.7622, 0.4468, 0.4685, -0.7622, 0.4468, 0.4685, -0.7622, -0.5544, 0.7182, -0.4205, -0.5544, 0.7182, -0.4205, -0.5544, 0.7182, -0.4205, -0.1972, 0.8026, -0.563, -0.1972, 0.8026, -0.563, -0.1972, 0.8026, -0.563, -0.1444, 0.8539, -0.5, -0.1444, 0.8539, -0.5, -0.1444, 0.8539, -0.5, 0.319, 0.7759, -0.5443, 0.319, 0.7759, -0.5443, 0.319, 0.7759, -0.5443, -0.4825, -0.408, -0.7751, -0.4825, -0.408, -0.7751, -0.4825, -0.408, -0.7751, 0.09662, -0.4636, -0.8807, 0.09662, -0.4636, -0.8807, 0.09662, -0.4636, -0.8807, -0.5212, 0.1651, -0.8373, -0.5212, 0.1651, -0.8373, -0.5212, 0.1651, -0.8373, 0.107, 0.1924, -0.9755, 0.107, 0.1924, -0.9755, 0.107, 0.1924, -0.9755, -0.5455, -0.4003, -0.7364, -0.5455, -0.4003, -0.7364, -0.5455, -0.4003, -0.7364, -0.01151, -0.4776, -0.8785, -0.01151, -0.4776, -0.8785, -0.01151, -0.4776, -0.8785, -0.2637, -0.9215, -0.285, -0.2637, -0.9215, -0.285, -0.2637, -0.9215, -0.285, -0.6438, -0.7431, -0.1826, -0.6438, -0.7431, -0.1826, -0.6438, -0.7431, -0.1826, 0.3288, -0.9171, -0.2254, 0.3288, -0.9171, -0.2254, 0.3288, -0.9171, -0.2254, -0.1535, -0.9594, 0.2367, -0.1535, -0.9594, 0.2367, -0.1535, -0.9594, 0.2367, 0.2644, -0.9308, 0.2522, 0.2644, -0.9308, 0.2522, 0.2644, -0.9308, 0.2522, 0.5108, -0.8298, 0.2248, 0.5108, -0.8298, 0.2248, 0.5108, -0.8298, 0.2248, -0.5325, 0.4467, -0.7189, -0.5325, 0.4467, -0.7189, -0.5325, 0.4467, -0.7189, -0.6016, 0.7537, 0.2647, -0.6016, 0.7537, 0.2647, -0.6016, 0.7537, 0.2647, -0.7535, -0.2696, -0.5996, -0.7535, -0.2696, -0.5996, -0.7535, -0.2696, -0.5996, -0.618, 0.415, -0.6678, -0.618, 0.415, -0.6678, -0.618, 0.415, -0.6678, 0.537, -0.6703, 0.5122, 0.537, -0.6703, 0.5122, 0.537, -0.6703, 0.5122, -0.05672, -0.7933, 0.6061, -0.05672, -0.7933, 0.6061, -0.05672, -0.7933, 0.6061, 0.0, -1.0, 1.037e-07, 0.0, -1.0, 1.037e-07, 0.0, -1.0, 1.037e-07, 0.7674, -0.47, -0.4361, 0.7674, -0.47, -0.4361, 0.7674, -0.47, -0.4361, 0.1702, -0.6985, -0.6951, 0.1702, -0.6985, -0.6951, 0.1702, -0.6985, -0.6951, 0.5773, -0.2824, -0.7661, 0.5773, -0.2824, -0.7661, 0.5773, -0.2824, -0.7661, 0.4519, -0.3085, -0.837, 0.4519, -0.3085, -0.837, 0.4519, -0.3085, -0.837, -0.7973, 0.4778, 0.3687, -0.7973, 0.4778, 0.3687, -0.7973, 0.4778, 0.3687, -0.3781, 0.8068, 0.4539, -0.3781, 0.8068, 0.4539, -0.3781, 0.8068, 0.4539, -0.227, 0.7796, 0.5837, -0.227, 0.7796, 0.5837, -0.227, 0.7796, 0.5837, -0.2058, 0.7748, 0.5978, -0.2058, 0.7748, 0.5978, -0.2058, 0.7748, 0.5978, -0.14, 0.8166, -0.56, -0.14, 0.8166, -0.56, -0.14, 0.8166, -0.56, 0.6629, 0.6508, 0.3703, 0.6629, 0.6508, 0.3703, 0.6629, 0.6508, 0.3703, 0.5736, 0.7139, 0.4017, 0.5736, 0.7139, 0.4017, 0.5736, 0.7139, 0.4017, 0.1018, 0.5065, -0.8562, 0.1018, 0.5065, -0.8562, 0.1018, 0.5065, -0.8562, 0.3807, 0.7744, -0.5053, 0.3807, 0.7744, -0.5053, 0.3807, 0.7744, -0.5053, 0.4214, 0.4617, -0.7805, 0.4214, 0.4617, -0.7805, 0.4214, 0.4617, -0.7805, -0.1451, 0.9163, 0.3732, -0.1451, 0.9163, 0.3732, -0.1451, 0.9163, 0.3732, 0.4742, 0.8154, 0.3321, 0.4742, 0.8154, 0.3321, 0.4742, 0.8154, 0.3321, -0.6477, -0.7476, -0.1468, -0.6477, -0.7476, -0.1468, -0.6477, -0.7476, -0.1468, -0.1551, -0.9694, -0.1904, -0.1551, -0.9694, -0.1904, -0.1551, -0.9694, -0.1904, -0.159, -0.9702, -0.1827, -0.159, -0.9702, -0.1827, -0.159, -0.9702, -0.1827, -0.1679, -0.9694, -0.1789, -0.1679, -0.9694, -0.1789, -0.1679, -0.9694, -0.1789, 0.5178, -0.8413, -0.1553, 0.5178, -0.8413, -0.1553, 0.5178, -0.8413, -0.1553, 0.5436, -0.8225, -0.1673, 0.5436, -0.8225, -0.1673, 0.5436, -0.8225, -0.1673, -0.9269, -0.3317, -0.1754, -0.9269, -0.3317, -0.1754, -0.9269, -0.3317, -0.1754, -0.9159, -0.35, -0.1965, -0.9159, -0.35, -0.1965, -0.9159, -0.35, -0.1965, -0.9005, -0.3839, -0.2042, -0.9005, -0.3839, -0.2042, -0.9005, -0.3839, -0.2042, -0.3783, -0.8173, -0.4347, -0.3783, -0.8173, -0.4347, -0.3783, -0.8173, -0.4347, 0.8249, -0.5051, -0.2538, 0.8249, -0.5051, -0.2538, 0.8249, -0.5051, -0.2538, 0.836, -0.4192, -0.3541, 0.836, -0.4192, -0.3541, 0.836, -0.4192, -0.3541, -0.8464, 0.5072, -0.1621, -0.8464, 0.5072, -0.1621, -0.8464, 0.5072, -0.1621, -0.845, 0.5103, -0.1599, -0.845, 0.5103, -0.1599, -0.845, 0.5103, -0.1599, -0.2466, 0.9283, -0.2784, -0.2466, 0.9283, -0.2784, -0.2466, 0.9283, -0.2784, -0.2467, 0.9276, -0.2806, -0.2467, 0.9276, -0.2806, -0.2467, 0.9276, -0.2806, -0.2602, 0.9197, -0.2939, -0.2602, 0.9197, -0.2939, -0.2602, 0.9197, -0.2939, 0.6831, 0.6706, -0.2893, 0.6831, 0.6706, -0.2893, 0.6831, 0.6706, -0.2893, 0.6856, 0.6968, -0.2108, 0.6856, 0.6968, -0.2108, 0.6856, 0.6968, -0.2108, 0.7593, 0.6217, -0.1924, 0.7593, 0.6217, -0.1924, 0.7593, 0.6217, -0.1924, -0.1541, 0.9726, -0.1739, -0.1541, 0.9726, -0.1739, -0.1541, 0.9726, -0.1739, 0.4968, 0.8543, -0.1527, 0.4968, 0.8543, -0.1527, 0.4968, 0.8543, -0.1527, -0.1275, -0.7359, -0.665, -0.1275, -0.7359, -0.665, -0.1275, -0.7359, -0.665, 0.4403, -0.6662, -0.602, 0.4403, -0.6662, -0.602, 0.4403, -0.6662, -0.602, -0.6781, -0.2591, -0.6878, -0.6781, -0.2591, -0.6878, -0.6781, -0.2591, -0.6878, -0.161, -0.3479, -0.9236, -0.161, -0.3479, -0.9236, -0.161, -0.3479, -0.9236, -0.153, -0.3441, -0.9264, -0.153, -0.3441, -0.9264, -0.153, -0.3441, -0.9264, -0.1774, -0.3342, -0.9256, -0.1774, -0.3342, -0.9256, -0.1774, -0.3342, -0.9256, 0.5661, -0.2839, -0.774, 0.5661, -0.2839, -0.774, 0.5661, -0.2839, -0.774, 0.5618, -0.281, -0.7781, 0.5618, -0.281, -0.7781, 0.5618, -0.281, -0.7781, -0.6463, 0.3904, -0.6556, -0.6463, 0.3904, -0.6556, -0.6463, 0.3904, -0.6556, -0.1425, 0.5037, -0.852, -0.1425, 0.5037, -0.852, -0.1425, 0.5037, -0.852, -0.1405, 0.5065, -0.8507, -0.1405, 0.5065, -0.8507, -0.1405, 0.5065, -0.8507, 0.5279, 0.4322, -0.7311, 0.5279, 0.4322, -0.7311, 0.5279, 0.4322, -0.7311])] * 3)])

# ---- objects
ob_cloud_5 = bpy.data.objects.new('cloud_5', me_untitled_001)

# ---- transforms, parenting, visibility, modifiers, constraints
ob_cloud_5.location = (0.0, 0.0, 0.0)
ob_cloud_5.color = (0.8, 0.8, 0.8, 1.0)
ob_cloud_5.lineart.crease_threshold = 0.0
_m = ob_cloud_5.modifiers.new('Decimate', 'DECIMATE')
_m.ratio = 0.4

# ---- collection membership
col_collection_1.objects.link(ob_cloud_5)

# ---- scene / render settings (as saved in the file)
scene.frame_start = 1; scene.frame_end = 250; scene.frame_set(1)
scene.render.engine = 'BLENDER_EEVEE_NEXT'
scene.render.resolution_percentage = 50
scene.render.fps = 30
scene.render.dither_intensity = 0.0
scene.cycles.use_denoising = False
scene.cycles.samples = 128
scene.cycles.sampling_pattern = 'TABULATED_SOBOL'
scene.cycles.light_sampling_threshold = 0.0
scene.cycles.use_adaptive_sampling = False
scene.cycles.use_light_tree = False
scene.cycles.blur_glossy = 0.0
scene.cycles.sample_clamp_indirect = 0.0
scene.view_settings.view_transform = 'Standard'
bpy.context.view_layer.update()

# ---- added for rendering (the .blend has no active camera and no usable light): camera, sun
cam_auto = bpy.data.cameras.new('AutoCamera')
cam_auto.lens = 50.0
cam_auto.sensor_width = 36.0
cam_auto.clip_end = 1000.0
ob_auto_camera = bpy.data.objects.new('AutoCamera', cam_auto)
scene.collection.objects.link(ob_auto_camera)
ob_auto_camera.location = (1.69184, -2.08085, 1.2317)
ob_auto_camera.rotation_euler = (1.09748, -7.21219e-08, 0.694738)
scene.camera = ob_auto_camera
light_auto_sun = bpy.data.lights.new('AutoSun', 'SUN')
light_auto_sun.energy = 3.0
light_auto_sun.angle = 0.0523599
ob_auto_sun = bpy.data.objects.new('AutoSun', light_auto_sun)
scene.collection.objects.link(ob_auto_sun)
ob_auto_sun.rotation_euler = (0.872665, 0.174533, 0.523599)
bpy.context.view_layer.update()
